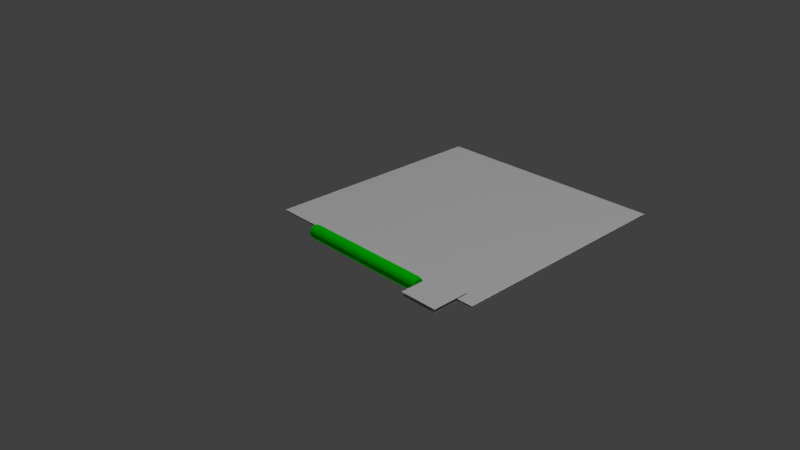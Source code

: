 # Source: flat.blend  (saved by Blender 2.79.0; exported with 4.5.12 LTS)
import bpy
from mathutils import Matrix  # noqa: F401  (used for matrix-valued properties, if any)

bpy.ops.wm.read_factory_settings(use_empty=True)
scene = bpy.context.scene
scene.name = 'Scene'

# ---- collections
col_collection_1 = bpy.data.collections.new('Collection 1'); scene.collection.children.link(col_collection_1)

# ---- materials (node trees are filled in below, after node groups)
mat_material_002 = bpy.data.materials.new('Material.002')
mat_material_002.alpha_threshold = 0.0
mat_material_002.use_transparent_shadow = False
mat_material_002.diffuse_color = (0.0, 0.64, 0.001702, 1.0)
mat_material_002.specular_color = (0.5, 0.5, 0.5)
mat_material_002.roughness = 0.5
mat_material_002.specular_intensity = 1.0
mat_material_001_none = bpy.data.materials.new('Material.001_NONE')
mat_material_001_none.alpha_threshold = 0.0
mat_material_001_none.use_transparent_shadow = False
mat_material_001_none.diffuse_color = (0.64, 0.64, 0.64, 1.0)
mat_material_001_none.specular_color = (0.5, 0.5, 0.5)
mat_material_001_none.roughness = 0.5
mat_material_001_none.specular_intensity = 1.0

# ---- material node trees

# ---- world
world_world = bpy.data.worlds.new('World'); scene.world = world_world
world_world.color = (0.05088, 0.05088, 0.05088)
world_world.use_sun_shadow = False
world_world.sun_shadow_jitter_overblur = 0.0
world_world.cycles.sampling_method = 'MANUAL'

# ---- cameras
cam_camera = bpy.data.cameras.new('Camera')
cam_camera.clip_end = 100.0
cam_camera.lens = 35.0
cam_camera.sensor_width = 32.0
cam_camera.sensor_height = 18.0
cam_camera.ortho_scale = 7.314
cam_camera.dof.focus_distance = 0.0
cam_camera.dof.aperture_fstop = 128.0

# ---- lights
light_hemi_001 = bpy.data.lights.new('Hemi.001', 'SUN')
light_hemi_001.transmission_factor = 0.0
light_hemi_001.angle = 0.1993
light_hemi_001.energy = 1.0
light_hemi_001.shadow_buffer_clip_start = 0.5
light_hemi_001.shadow_soft_size = 0.1
light_hemi_001.shadow_cascade_max_distance = 1000.0
light_hemi = bpy.data.lights.new('Hemi', 'SUN')
light_hemi.transmission_factor = 0.0
light_hemi.angle = 0.1993
light_hemi.energy = 1.0
light_hemi.shadow_buffer_clip_start = 0.5
light_hemi.shadow_soft_size = 0.1
light_hemi.shadow_cascade_max_distance = 1000.0
light_lamp = bpy.data.lights.new('Lamp', 'POINT')
light_lamp.transmission_factor = 0.0
light_lamp.cutoff_distance = 30.0
light_lamp.energy = 100.0
light_lamp.shadow_buffer_clip_start = 1.001
light_lamp.shadow_soft_size = 0.1
light_lamp.shadow_maximum_resolution = 0.006
light_lamp.use_absolute_resolution = True

# ---- meshes
me_cylinder_007 = bpy.data.meshes.new('Cylinder.007')
me_cylinder_007.from_pydata([(0.9253, 0.0351, 0.006189), (0.9342, 0.0351, 0.006189), (0.9342, 0.0351, 0.199), (0.9253, 0.0351, 0.199), (0.9342, 0.06596, 0.1812), (0.9253, 0.06596, 0.1812), (0.9342, 0.08887, 0.1539), (0.9253, 0.08887, 0.1539), (0.9342, 0.1011, 0.1204), (0.9253, 0.1011, 0.1204), (0.9342, 0.1011, 0.0848), (0.9253, 0.1011, 0.0848), (0.9342, 0.08887, 0.05131), (0.9253, 0.08887, 0.05131), (0.9342, 0.06596, 0.02401), (0.9253, 0.06596, 0.02401), (-0.9342, 0.06596, 0.02401), (-0.9253, 0.06596, 0.02401), (-0.9253, 0.0351, 0.006189), (-0.9342, 0.0351, 0.006189), (-0.06251, 0.06596, 0.02401), (-0.06251, 0.0351, 0.006189), (-0.05202, 0.06596, 0.02401), (-0.05202, 0.0351, 0.006189), (0.05202, 0.06596, 0.02401), (0.06251, 0.06596, 0.02401), (0.06251, 0.0351, 0.006189), (0.05202, 0.0351, 0.006189), (-0.9342, 0.08887, 0.05131), (-0.9253, 0.08887, 0.05131), (-0.06251, 0.08887, 0.05131), (-0.05202, 0.08887, 0.05131), (0.05202, 0.08887, 0.05131), (0.06251, 0.08887, 0.05131), (-0.9342, 0.1011, 0.0848), (-0.9253, 0.1011, 0.0848), (-0.06251, 0.1011, 0.0848), (-0.05202, 0.1011, 0.0848), (0.05202, 0.1011, 0.0848), (0.06251, 0.1011, 0.0848), (-0.9342, 0.1011, 0.1204), (-0.9253, 0.1011, 0.1204), (-0.06251, 0.1011, 0.1204), (-0.05202, 0.1011, 0.1204), (0.05202, 0.1011, 0.1204), (0.06251, 0.1011, 0.1204), (-0.9342, 0.08887, 0.1539), (-0.9253, 0.08887, 0.1539), (-0.06251, 0.08887, 0.1539), (-0.05202, 0.08887, 0.1539), (0.05202, 0.08887, 0.1539), (0.06251, 0.08887, 0.1539), (-0.9342, 0.06596, 0.1812), (-0.9253, 0.06596, 0.1812), (-0.06251, 0.06596, 0.1812), (-0.05202, 0.06596, 0.1812), (0.05202, 0.06596, 0.1812), (0.06251, 0.06596, 0.1812), (-0.9342, 0.0351, 0.199), (-0.9253, 0.0351, 0.199), (-0.06251, 0.0351, 0.199), (-0.05202, 0.0351, 0.199), (0.05202, 0.0351, 0.199), (0.06251, 0.0351, 0.199), (-0.9342, 0.0, 0.2052), (-0.9253, 0.0, 0.2052), (-0.06251, 0.0, 0.2052), (-0.05202, 0.0, 0.2052), (0.05202, 0.0, 0.2052), (0.06251, 0.0, 0.2052), (-0.9253, 0.0, 0.0), (-0.9342, 0.0, 0.0), (-0.06251, 0.0, 0.0), (-0.05202, 0.0, 0.0), (-0.9253, -0.0351, 0.006189), (-0.9342, -0.0351, 0.006189), (-0.9342, -0.0351, 0.199), (-0.9253, -0.0351, 0.199), (-0.9342, -0.06596, 0.1812), (-0.9253, -0.06596, 0.1812), (-0.9342, -0.08887, 0.1539), (-0.9253, -0.08887, 0.1539), (-0.9342, -0.1011, 0.1204), (-0.9253, -0.1011, 0.1204), (-0.9342, -0.1011, 0.0848), (-0.9253, -0.1011, 0.0848), (-0.9342, -0.08887, 0.05131), (-0.9253, -0.08887, 0.05131), (-0.9342, -0.06596, 0.02401), (-0.9253, -0.06596, 0.02401), (0.9342, -0.06596, 0.02401), (0.9253, -0.06596, 0.02401), (0.9253, -0.0351, 0.006189), (0.9342, -0.0351, 0.006189), (0.06251, -0.06596, 0.02401), (0.06251, -0.0351, 0.006189), (0.05202, -0.06596, 0.02401), (0.05202, -0.0351, 0.006189), (-0.05202, -0.06596, 0.02401), (-0.06251, -0.06596, 0.02401), (-0.06251, -0.0351, 0.006189), (-0.05202, -0.0351, 0.006189), (0.9342, -0.08887, 0.05131), (0.9253, -0.08887, 0.05131), (0.06251, -0.08887, 0.05131), (0.05202, -0.08887, 0.05131), (-0.05202, -0.08887, 0.05131), (-0.06251, -0.08887, 0.05131), (0.9342, -0.1011, 0.0848), (0.9253, -0.1011, 0.0848), (0.06251, -0.1011, 0.0848), (0.05202, -0.1011, 0.0848), (-0.05202, -0.1011, 0.0848), (-0.06251, -0.1011, 0.0848), (0.9342, -0.1011, 0.1204), (0.9253, -0.1011, 0.1204), (0.06251, -0.1011, 0.1204), (0.05202, -0.1011, 0.1204), (-0.05202, -0.1011, 0.1204), (-0.06251, -0.1011, 0.1204), (0.9342, -0.08887, 0.1539), (0.9253, -0.08887, 0.1539), (0.06251, -0.08887, 0.1539), (0.05202, -0.08887, 0.1539), (-0.05202, -0.08887, 0.1539), (-0.06251, -0.08887, 0.1539), (0.9342, -0.06596, 0.1812), (0.9253, -0.06596, 0.1812), (0.06251, -0.06596, 0.1812), (0.05202, -0.06596, 0.1812), (-0.05202, -0.06596, 0.1812), (-0.06251, -0.06596, 0.1812), (0.9342, -0.0351, 0.199), (0.9253, -0.0351, 0.199), (0.06251, -0.0351, 0.199), (0.05202, -0.0351, 0.199), (-0.05202, -0.0351, 0.199), (-0.06251, -0.0351, 0.199), (0.9342, -2.375e-07, 0.2052), (0.9253, -2.346e-07, 0.2052), (0.9253, -3.015e-07, 4.912e-14), (0.9342, -3.044e-07, 4.959e-14), (0.06251, -2.037e-08, 3.318e-15), (0.05202, -1.695e-08, 2.761e-15)], [], [(0, 1, 141, 140), (139, 138, 2, 3), (3, 2, 4, 5), (5, 4, 6, 7), (7, 6, 8, 9), (9, 8, 10, 11), (11, 10, 12, 13), (13, 12, 14, 15), (15, 14, 1, 0), (16, 17, 18, 19), (17, 20, 21, 18), (20, 22, 23, 21), (24, 25, 26, 27), (25, 15, 0, 26), (28, 29, 17, 16), (29, 30, 20, 17), (30, 31, 22, 20), (32, 33, 25, 24), (33, 13, 15, 25), (34, 35, 29, 28), (35, 36, 30, 29), (36, 37, 31, 30), (38, 39, 33, 32), (39, 11, 13, 33), (40, 41, 35, 34), (41, 42, 36, 35), (42, 43, 37, 36), (44, 45, 39, 38), (45, 9, 11, 39), (46, 47, 41, 40), (47, 48, 42, 41), (48, 49, 43, 42), (50, 51, 45, 44), (51, 7, 9, 45), (52, 53, 47, 46), (53, 54, 48, 47), (54, 55, 49, 48), (56, 57, 51, 50), (57, 5, 7, 51), (58, 59, 53, 52), (59, 60, 54, 53), (60, 61, 55, 54), (62, 63, 57, 56), (63, 3, 5, 57), (64, 65, 59, 58), (65, 66, 60, 59), (66, 67, 61, 60), (68, 69, 63, 62), (69, 139, 3, 63), (19, 18, 70, 71), (18, 21, 72, 70), (21, 23, 73, 72), (27, 26, 142, 143), (26, 0, 140, 142), (74, 75, 71, 70), (65, 64, 76, 77), (77, 76, 78, 79), (79, 78, 80, 81), (81, 80, 82, 83), (83, 82, 84, 85), (85, 84, 86, 87), (87, 86, 88, 89), (89, 88, 75, 74), (90, 91, 92, 93), (91, 94, 95, 92), (94, 96, 97, 95), (98, 99, 100, 101), (99, 89, 74, 100), (102, 103, 91, 90), (103, 104, 94, 91), (104, 105, 96, 94), (106, 107, 99, 98), (107, 87, 89, 99), (108, 109, 103, 102), (109, 110, 104, 103), (110, 111, 105, 104), (112, 113, 107, 106), (113, 85, 87, 107), (114, 115, 109, 108), (115, 116, 110, 109), (116, 117, 111, 110), (118, 119, 113, 112), (119, 83, 85, 113), (120, 121, 115, 114), (121, 122, 116, 115), (122, 123, 117, 116), (124, 125, 119, 118), (125, 81, 83, 119), (126, 127, 121, 120), (127, 128, 122, 121), (128, 129, 123, 122), (130, 131, 125, 124), (131, 79, 81, 125), (132, 133, 127, 126), (133, 134, 128, 127), (134, 135, 129, 128), (136, 137, 131, 130), (137, 77, 79, 131), (138, 139, 133, 132), (139, 69, 134, 133), (69, 68, 135, 134), (67, 66, 137, 136), (66, 65, 77, 137), (93, 92, 140, 141), (92, 95, 142, 140), (95, 97, 143, 142), (101, 100, 72, 73), (100, 74, 70, 72)])
me_cylinder_007.polygons.foreach_set('use_smooth', [True] * 108)
_k = set([(0, 1), (0, 26), (2, 3), (3, 63), (4, 5), (5, 57), (6, 7), (7, 51), (8, 9), (9, 45), (10, 11), (11, 39), (12, 13), (13, 33), (14, 15), (15, 25), (16, 17), (17, 20), (18, 19), (18, 21), (20, 22), (21, 23), (24, 25), (26, 27), (28, 29), (29, 30), (30, 31), (32, 33), (34, 35), (35, 36), (36, 37), (38, 39), (40, 41), (41, 42), (42, 43), (44, 45), (46, 47), (47, 48), (48, 49), (50, 51), (52, 53), (53, 54), (54, 55), (56, 57), (58, 59), (59, 60), (60, 61), (62, 63), (74, 75), (74, 100), (76, 77), (77, 137), (78, 79), (79, 131), (80, 81), (81, 125), (82, 83), (83, 119), (84, 85), (85, 113), (86, 87), (87, 107), (88, 89), (89, 99), (90, 91), (91, 94), (92, 93), (92, 95), (94, 96), (95, 97), (98, 99), (100, 101), (102, 103), (103, 104), (104, 105), (106, 107), (108, 109), (109, 110), (110, 111), (112, 113), (114, 115), (115, 116), (116, 117), (118, 119), (120, 121), (121, 122), (122, 123), (124, 125), (126, 127), (127, 128), (128, 129), (130, 131), (132, 133), (133, 134), (134, 135), (136, 137)])
me_cylinder_007.attributes.new('sharp_edge', 'BOOLEAN', 'EDGE').data.foreach_set('value', [ (min(e.vertices), max(e.vertices)) in _k for e in me_cylinder_007.edges])
_uv = me_cylinder_007.uv_layers.new(name='UVMap')
_uv.uv.foreach_set('vector', [0.9274, 0.05, 0.9274, 0.04954, 0.9336, 0.04954, 0.9336, 0.05, 0.8779, 0.05, 0.8779, 0.04954, 0.8841, 0.04954, 0.8841, 0.05, 0.8841, 0.05, 0.8841, 0.04954, 0.8903, 0.04954, 0.8903, 0.05, 0.8903, 0.05, 0.8903, 0.04954, 0.8965, 0.04954, 0.8965, 0.05, 0.8965, 0.05, 0.8965, 0.04954, 0.9027, 0.04954, 0.9027, 0.05, 0.9027, 0.05, 0.9027, 0.04954, 0.9089, 0.04954, 0.9089, 0.05, 0.9089, 0.05, 0.9089, 0.04954, 0.9151, 0.04954, 0.9151, 0.05, 0.9151, 0.05, 0.9151, 0.04954, 0.9212, 0.04954, 0.9212, 0.05, 0.9212, 0.05, 0.9212, 0.04954, 0.9274, 0.04954, 0.9274, 0.05, 0.9221, 0.05168, 0.9221, 0.05114, 0.9285, 0.05114, 0.9285, 0.05168, 0.892, 0.0768, 0.9287, 0.09308, 0.9231, 0.09916, 0.8949, 0.07274, 0.9224, 0.05072, 0.9224, 0.0501, 0.9287, 0.0501, 0.9287, 0.05072, 0.9202, 0.05134, 0.9202, 0.05081, 0.9262, 0.05081, 0.9262, 0.05134, 0.894, 0.09123, 0.9288, 0.07764, 0.9303, 0.08481, 0.8925, 0.08698, 0.9157, 0.05168, 0.9157, 0.05114, 0.9221, 0.05114, 0.9221, 0.05168, 0.8909, 0.08151, 0.9317, 0.08565, 0.9287, 0.09308, 0.892, 0.0768, 0.9161, 0.05072, 0.9161, 0.0501, 0.9224, 0.0501, 0.9224, 0.05072, 0.9142, 0.05134, 0.9142, 0.05081, 0.9202, 0.05081, 0.9202, 0.05134, 0.8971, 0.09472, 0.9247, 0.07132, 0.9288, 0.07764, 0.894, 0.09123, 0.9093, 0.05168, 0.9093, 0.05114, 0.9157, 0.05114, 0.9157, 0.05168, 0.8918, 0.08625, 0.9317, 0.07774, 0.9317, 0.08565, 0.8909, 0.08151, 0.9098, 0.05072, 0.9098, 0.0501, 0.9161, 0.0501, 0.9161, 0.05072, 0.9082, 0.05134, 0.9082, 0.05081, 0.9142, 0.05081, 0.9142, 0.05134, 0.9014, 0.097, 0.9183, 0.06662, 0.9247, 0.07132, 0.8971, 0.09472, 0.903, 0.05168, 0.903, 0.05114, 0.9093, 0.05114, 0.9093, 0.05168, 0.8945, 0.09042, 0.9287, 0.0703, 0.9317, 0.07774, 0.8918, 0.08625, 0.9035, 0.05072, 0.9035, 0.0501, 0.9098, 0.0501, 0.9098, 0.05072, 0.9021, 0.05134, 0.9021, 0.05081, 0.9082, 0.05081, 0.9082, 0.05134, 0.9064, 0.09779, 0.9106, 0.0641, 0.9183, 0.06662, 0.9014, 0.097, 0.8966, 0.05168, 0.8966, 0.05114, 0.903, 0.05114, 0.903, 0.05168, 0.8987, 0.09349, 0.9231, 0.0642, 0.9287, 0.0703, 0.8945, 0.09042, 0.8972, 0.05072, 0.8972, 0.0501, 0.9035, 0.0501, 0.9035, 0.05072, 0.8961, 0.05134, 0.8961, 0.05081, 0.9021, 0.05081, 0.9021, 0.05134, 0.9113, 0.09701, 0.9023, 0.06406, 0.9106, 0.0641, 0.9064, 0.09779, 0.8902, 0.05168, 0.8902, 0.05114, 0.8966, 0.05114, 0.8966, 0.05168, 0.9038, 0.09511, 0.9154, 0.06019, 0.9231, 0.0642, 0.8987, 0.09349, 0.8909, 0.05072, 0.8909, 0.0501, 0.8972, 0.0501, 0.8972, 0.05072, 0.8901, 0.05134, 0.8901, 0.05081, 0.8961, 0.05081, 0.8961, 0.05134, 0.9157, 0.09476, 0.8945, 0.06653, 0.9023, 0.06406, 0.9113, 0.09701, 0.8839, 0.05168, 0.8839, 0.05114, 0.8902, 0.05114, 0.8902, 0.05168, 0.9092, 0.09509, 0.9067, 0.05878, 0.9154, 0.06019, 0.9038, 0.09511, 0.8846, 0.05072, 0.8846, 0.0501, 0.8909, 0.0501, 0.8909, 0.05072, 0.8841, 0.05134, 0.8841, 0.05081, 0.8901, 0.05081, 0.8901, 0.05134, 0.9189, 0.09132, 0.8882, 0.07123, 0.8945, 0.06653, 0.9157, 0.09476, 0.8775, 0.05168, 0.8775, 0.05114, 0.8839, 0.05114, 0.8839, 0.05168, 0.9143, 0.09346, 0.898, 0.06015, 0.9067, 0.05878, 0.9092, 0.09509, 0.8783, 0.05072, 0.8783, 0.0501, 0.8846, 0.0501, 0.8846, 0.05072, 0.878, 0.05134, 0.878, 0.05081, 0.8841, 0.05081, 0.8841, 0.05134, 0.9207, 0.08711, 0.884, 0.07759, 0.8882, 0.07123, 0.9189, 0.09132, 0.9285, 0.05168, 0.9285, 0.05114, 0.9348, 0.05114, 0.9348, 0.05168, 0.8949, 0.07274, 0.9231, 0.09916, 0.9155, 0.1032, 0.8992, 0.06988, 0.9287, 0.05072, 0.9287, 0.0501, 0.935, 0.0501, 0.935, 0.05072, 0.9262, 0.05134, 0.9262, 0.05081, 0.9323, 0.05081, 0.9323, 0.05134, 0.8925, 0.08698, 0.9303, 0.08481, 0.929, 0.09196, 0.8928, 0.08255, 0.9274, 0.05, 0.9274, 0.04954, 0.9336, 0.04954, 0.9336, 0.05, 0.8779, 0.05, 0.8779, 0.04954, 0.8841, 0.04954, 0.8841, 0.05, 0.8841, 0.05, 0.8841, 0.04954, 0.8903, 0.04954, 0.8903, 0.05, 0.8903, 0.05, 0.8903, 0.04954, 0.8965, 0.04954, 0.8965, 0.05, 0.8965, 0.05, 0.8965, 0.04954, 0.9027, 0.04954, 0.9027, 0.05, 0.9027, 0.05, 0.9027, 0.04954, 0.9089, 0.04954, 0.9089, 0.05, 0.9089, 0.05, 0.9089, 0.04954, 0.9151, 0.04954, 0.9151, 0.05, 0.9151, 0.05, 0.9151, 0.04954, 0.9212, 0.04954, 0.9212, 0.05, 0.9212, 0.05, 0.9212, 0.04954, 0.9274, 0.04954, 0.9274, 0.05, 0.9221, 0.05168, 0.9221, 0.05114, 0.9285, 0.05114, 0.9285, 0.05168, 0.9186, 0.1029, 0.8975, 0.07486, 0.8944, 0.07834, 0.9249, 0.09827, 0.9224, 0.05072, 0.9224, 0.0501, 0.9287, 0.0501, 0.9287, 0.05072, 0.9202, 0.05134, 0.9202, 0.05081, 0.9262, 0.05081, 0.9262, 0.05134, 0.898, 0.1031, 0.9097, 0.06823, 0.9043, 0.06825, 0.9068, 0.1045, 0.9157, 0.05168, 0.9157, 0.05114, 0.9221, 0.05114, 0.9221, 0.05168, 0.9108, 0.1054, 0.9018, 0.07257, 0.8975, 0.07486, 0.9186, 0.1029, 0.9161, 0.05072, 0.9161, 0.0501, 0.9224, 0.0501, 0.9224, 0.05072, 0.9142, 0.05134, 0.9142, 0.05081, 0.9202, 0.05081, 0.9202, 0.05134, 0.8904, 0.09912, 0.9148, 0.06984, 0.9097, 0.06823, 0.898, 0.1031, 0.9093, 0.05168, 0.9093, 0.05114, 0.9157, 0.05114, 0.9157, 0.05168, 0.9026, 0.1054, 0.9067, 0.07175, 0.9018, 0.07257, 0.9108, 0.1054, 0.9098, 0.05072, 0.9098, 0.0501, 0.9161, 0.0501, 0.9161, 0.05072, 0.9082, 0.05134, 0.9082, 0.05081, 0.9142, 0.05081, 0.9142, 0.05134, 0.8847, 0.09302, 0.9189, 0.07292, 0.9148, 0.06984, 0.8904, 0.09912, 0.903, 0.05168, 0.903, 0.05114, 0.9093, 0.05114, 0.9093, 0.05168, 0.8948, 0.103, 0.9117, 0.07255, 0.9067, 0.07175, 0.9026, 0.1054, 0.9035, 0.05072, 0.9035, 0.0501, 0.9098, 0.0501, 0.9098, 0.05072, 0.9021, 0.05134, 0.9021, 0.05081, 0.9082, 0.05081, 0.9082, 0.05134, 0.8818, 0.08558, 0.9216, 0.07708, 0.9189, 0.07292, 0.8847, 0.09302, 0.8966, 0.05168, 0.8966, 0.05114, 0.903, 0.05114, 0.903, 0.05168, 0.8884, 0.09831, 0.916, 0.07488, 0.9117, 0.07255, 0.8948, 0.103, 0.8972, 0.05072, 0.8972, 0.0501, 0.9035, 0.0501, 0.9035, 0.05072, 0.8961, 0.05134, 0.8961, 0.05081, 0.9021, 0.05081, 0.9021, 0.05134, 0.8818, 0.07768, 0.9226, 0.08181, 0.9216, 0.07708, 0.8818, 0.08558, 0.8902, 0.05168, 0.8902, 0.05114, 0.8966, 0.05114, 0.8966, 0.05168, 0.8841, 0.09203, 0.919, 0.07841, 0.916, 0.07488, 0.8884, 0.09831, 0.8909, 0.05072, 0.8909, 0.0501, 0.8972, 0.0501, 0.8972, 0.05072, 0.8901, 0.05134, 0.8901, 0.05081, 0.8961, 0.05081, 0.8961, 0.05134, 0.8847, 0.07024, 0.9215, 0.08652, 0.9226, 0.08181, 0.8818, 0.07768, 0.8839, 0.05168, 0.8839, 0.05114, 0.8902, 0.05114, 0.8902, 0.05168, 0.8826, 0.08482, 0.9207, 0.08263, 0.919, 0.07841, 0.8841, 0.09203, 0.8846, 0.05072, 0.8846, 0.0501, 0.8909, 0.0501, 0.8909, 0.05072, 0.8841, 0.05134, 0.8841, 0.05081, 0.8901, 0.05081, 0.8901, 0.05134, 0.8904, 0.06415, 0.9186, 0.09058, 0.9215, 0.08652, 0.8847, 0.07024, 0.8775, 0.05168, 0.8775, 0.05114, 0.8839, 0.05114, 0.8839, 0.05168, 0.884, 0.07759, 0.9207, 0.08711, 0.9207, 0.08263, 0.8826, 0.08482, 0.8783, 0.05072, 0.8783, 0.0501, 0.8846, 0.0501, 0.8846, 0.05072, 0.878, 0.05134, 0.878, 0.05081, 0.8841, 0.05081, 0.8841, 0.05134, 0.898, 0.06015, 0.9143, 0.09346, 0.9186, 0.09058, 0.8904, 0.06415, 0.9285, 0.05168, 0.9285, 0.05114, 0.9348, 0.05114, 0.9348, 0.05168, 0.9249, 0.09827, 0.8944, 0.07834, 0.8928, 0.08255, 0.929, 0.09196, 0.9287, 0.05072, 0.9287, 0.0501, 0.935, 0.0501, 0.935, 0.05072, 0.9262, 0.05134, 0.9262, 0.05081, 0.9323, 0.05081, 0.9323, 0.05134, 0.9068, 0.1045, 0.9043, 0.06825, 0.8992, 0.06988, 0.9155, 0.1032])
me_cylinder_007.materials.append(mat_material_002)
me_cylinder_007.use_remesh_preserve_volume = False
me_cylinder_007.use_remesh_preserve_attributes = False
me_cylinder_007.use_mirror_vertex_groups = False
me_cylinder_007.update()
me_cylinder_007.normals_split_custom_set([tuple(v) for v in zip(*[iter([2.576e-08, 0.1737, -0.9848, 2.289e-08, 0.1737, -0.9848, -2.324e-08, -5.78e-08, -1.0, -1.883e-08, -2.986e-07, -1.0, 2.088e-07, -3.227e-07, 1.0, 4.406e-07, -5.78e-07, 1.0, 0.0, 0.1737, 0.9848, 7.572e-09, 0.1737, 0.9848, 0.0, 0.5, 0.866, 0.0, 0.5, 0.866, 0.0, 0.5, 0.866, 0.0, 0.5, 0.866, 0.0, 0.766, 0.6428, 0.0, 0.766, 0.6428, 0.0, 0.766, 0.6428, 0.0, 0.766, 0.6428, 0.0, 0.9397, 0.342, 0.0, 0.9397, 0.342, 0.0, 0.9397, 0.342, 0.0, 0.9397, 0.342, 0.0, 1.0, 0.0, 0.0, 1.0, 0.0, 0.0, 1.0, 0.0, 0.0, 1.0, 0.0, 0.0, 0.9397, -0.342, 0.0, 0.9397, -0.342, 0.0, 0.9397, -0.342, 0.0, 0.9397, -0.342, 0.0, 0.766, -0.6428, 0.0, 0.766, -0.6428, 0.0, 0.766, -0.6428, 0.0, 0.766, -0.6428, 0.0, 0.5, -0.866, 0.0, 0.5, -0.866, 0.0, 0.5, -0.866, 0.0, 0.5, -0.866, 0.0, 0.5, -0.866, 0.0, 0.5, -0.866, 0.0, 0.5, -0.866, 0.0, 0.5, -0.866, 0.0, 0.5, -0.866, 0.0, 0.5, -0.866, 0.0, 0.5, -0.866, 0.0, 0.5, -0.866, 0.0, 0.5, -0.866, 0.0, 0.5, -0.866, 0.0, 0.5, -0.866, 0.0, 0.5, -0.866, 0.0, 0.5, -0.866, 0.0, 0.5, -0.866, 0.0, 0.5, -0.866, 0.0, 0.5, -0.866, 0.0, 0.5, -0.866, 0.0, 0.5, -0.866, 0.0, 0.5, -0.866, 0.0, 0.5, -0.866, 0.0, 0.766, -0.6428, 0.0, 0.766, -0.6428, 0.0, 0.766, -0.6428, 0.0, 0.766, -0.6428, 0.0, 0.766, -0.6428, 0.0, 0.766, -0.6428, 0.0, 0.766, -0.6428, 0.0, 0.766, -0.6428, 0.0, 0.766, -0.6428, 0.0, 0.766, -0.6428, 0.0, 0.766, -0.6428, 0.0, 0.766, -0.6428, 0.0, 0.766, -0.6428, 0.0, 0.766, -0.6428, 0.0, 0.766, -0.6428, 0.0, 0.766, -0.6428, 0.0, 0.766, -0.6428, 0.0, 0.766, -0.6428, 0.0, 0.766, -0.6428, 0.0, 0.766, -0.6428, 0.0, 0.9397, -0.342, 0.0, 0.9397, -0.342, 0.0, 0.9397, -0.342, 0.0, 0.9397, -0.342, 0.0, 0.9397, -0.342, 0.0, 0.9397, -0.342, 0.0, 0.9397, -0.342, 0.0, 0.9397, -0.342, 0.0, 0.9397, -0.342, 0.0, 0.9397, -0.342, 0.0, 0.9397, -0.342, 0.0, 0.9397, -0.342, 0.0, 0.9397, -0.342, 0.0, 0.9397, -0.342, 0.0, 0.9397, -0.342, 0.0, 0.9397, -0.342, 0.0, 0.9397, -0.342, 0.0, 0.9397, -0.342, 0.0, 0.9397, -0.342, 0.0, 0.9397, -0.342, 0.0, 1.0, 0.0, 0.0, 1.0, 0.0, 0.0, 1.0, 0.0, 0.0, 1.0, 0.0, 0.0, 1.0, 0.0, 0.0, 1.0, 0.0, 0.0, 1.0, 0.0, 0.0, 1.0, 0.0, 0.0, 1.0, 0.0, 0.0, 1.0, 0.0, 0.0, 1.0, 0.0, 0.0, 1.0, 0.0, 0.0, 1.0, 0.0, 0.0, 1.0, 0.0, 0.0, 1.0, 0.0, 0.0, 1.0, 0.0, 0.0, 1.0, 0.0, 0.0, 1.0, 0.0, 0.0, 1.0, 0.0, 0.0, 1.0, 0.0, 0.0, 0.9397, 0.342, 0.0, 0.9397, 0.342, 0.0, 0.9397, 0.342, 0.0, 0.9397, 0.342, 0.0, 0.9397, 0.342, 0.0, 0.9397, 0.342, 0.0, 0.9397, 0.342, 0.0, 0.9397, 0.342, 0.0, 0.9397, 0.342, 0.0, 0.9397, 0.342, 0.0, 0.9397, 0.342, 0.0, 0.9397, 0.342, 0.0, 0.9397, 0.342, 0.0, 0.9397, 0.342, 0.0, 0.9397, 0.342, 0.0, 0.9397, 0.342, 0.0, 0.9397, 0.342, 0.0, 0.9397, 0.342, 0.0, 0.9397, 0.342, 0.0, 0.9397, 0.342, 0.0, 0.766, 0.6428, 0.0, 0.766, 0.6428, 0.0, 0.766, 0.6428, 0.0, 0.766, 0.6428, 0.0, 0.766, 0.6428, 0.0, 0.766, 0.6428, 0.0, 0.766, 0.6428, 0.0, 0.766, 0.6428, 0.0, 0.766, 0.6428, 0.0, 0.766, 0.6428, 0.0, 0.766, 0.6428, 0.0, 0.766, 0.6428, 0.0, 0.766, 0.6428, 0.0, 0.766, 0.6428, 0.0, 0.766, 0.6428, 0.0, 0.766, 0.6428, 0.0, 0.766, 0.6428, 0.0, 0.766, 0.6428, 0.0, 0.766, 0.6428, 0.0, 0.766, 0.6428, 0.0, 0.5, 0.866, 0.0, 0.5, 0.866, 0.0, 0.5, 0.866, 0.0, 0.5, 0.866, 0.0, 0.5, 0.866, 0.0, 0.5, 0.866, 0.0, 0.5, 0.866, 0.0, 0.5, 0.866, 0.0, 0.5, 0.866, 0.0, 0.5, 0.866, 0.0, 0.5, 0.866, 0.0, 0.5, 0.866, 0.0, 0.5, 0.866, 0.0, 0.5, 0.866, 0.0, 0.5, 0.866, 0.0, 0.5, 0.866, 0.0, 0.5, 0.866, 0.0, 0.5, 0.866, 0.0, 0.5, 0.866, 0.0, 0.5, 0.866, 4.406e-07, -8.958e-07, 1.0, 2.127e-07, -6.213e-07, 1.0, 0.0, 0.1737, 0.9848, 0.0, 0.1737, 0.9848, 2.127e-07, -6.213e-07, 1.0, -7.615e-09, -1.493e-07, 1.0, 0.0, 0.1737, 0.9848, 0.0, 0.1737, 0.9848, -7.615e-09, -1.493e-07, 1.0, 0.0, 6.743e-08, 1.0, 0.0, 0.1737, 0.9848, 0.0, 0.1737, 0.9848, 0.0, 2.89e-08, 1.0, -1.146e-08, -1.445e-08, 1.0, 7.572e-09, 0.1737, 0.9848, 0.0, 0.1737, 0.9848, -1.146e-08, -1.445e-08, 1.0, 2.088e-07, -3.227e-07, 1.0, 7.572e-09, 0.1737, 0.9848, 7.572e-09, 0.1737, 0.9848, 0.0, 0.1737, -0.9848, 0.0, 0.1737, -0.9848, -1.308e-08, -2.986e-07, -1.0, -1.162e-08, -1.927e-08, -1.0, 0.0, 0.1737, -0.9848, 0.0, 0.1737, -0.9848, -7.268e-09, -3.853e-07, -1.0, -1.308e-08, -2.986e-07, -1.0, 0.0, 0.1737, -0.9848, 0.0, 0.1737, -0.9848, 0.0, -1.638e-07, -1.0, -7.268e-09, -3.853e-07, -1.0, -2.779e-20, 0.1737, -0.9848, 1.432e-08, 0.1737, -0.9848, -7.208e-09, -3.998e-07, -1.0, 6.266e-27, -2.119e-07, -1.0, 1.432e-08, 0.1737, -0.9848, 2.576e-08, 0.1737, -0.9848, -1.883e-08, -2.986e-07, -1.0, -7.208e-09, -3.998e-07, -1.0, -2.576e-08, -0.1737, -0.9848, -2.289e-08, -0.1737, -0.9848, -1.162e-08, -1.927e-08, -1.0, -1.308e-08, -2.986e-07, -1.0, 2.127e-07, -6.213e-07, 1.0, 4.406e-07, -8.958e-07, 1.0, 8.678e-07, -0.1737, 0.9848, 4.189e-07, -0.1737, 0.9848, -8.872e-07, -0.5, 0.866, -1.612e-06, -0.5, 0.866, -1.612e-06, -0.5, 0.866, -8.872e-07, -0.5, 0.866, -5.175e-07, -0.766, 0.6428, -7.87e-07, -0.766, 0.6428, -7.87e-07, -0.766, 0.6428, -5.175e-07, -0.766, 0.6428, -5.689e-07, -0.9397, 0.342, -8.395e-07, -0.9397, 0.342, -8.395e-07, -0.9397, 0.342, -5.689e-07, -0.9397, 0.342, -5.774e-07, -1.0, 1.212e-07, -8.354e-07, -1.0, 0.0, -8.354e-07, -1.0, 0.0, -5.774e-07, -1.0, 1.212e-07, -5.563e-07, -0.9397, -0.342, -8.117e-07, -0.9397, -0.342, -8.117e-07, -0.9397, -0.342, -5.563e-07, -0.9397, -0.342, -4.819e-07, -0.766, -0.6428, -7.191e-07, -0.766, -0.6428, -7.191e-07, -0.766, -0.6428, -4.819e-07, -0.766, -0.6428, -2.277e-07, -0.5, -0.866, -2.937e-07, -0.5, -0.866, -2.937e-07, -0.5, -0.866, -2.277e-07, -0.5, -0.866, -2.937e-07, -0.5, -0.866, -2.277e-07, -0.5, -0.866, -2.277e-07, -0.5, -0.866, -2.937e-07, -0.5, -0.866, -2.277e-07, -0.5, -0.866, -1.587e-07, -0.5, -0.866, -1.587e-07, -0.5, -0.866, -2.277e-07, -0.5, -0.866, -1.587e-07, -0.5, -0.866, -1.557e-07, -0.5, -0.866, -1.557e-07, -0.5, -0.866, -1.587e-07, -0.5, -0.866, -1.557e-07, -0.5, -0.866, -1.587e-07, -0.5, -0.866, -1.587e-07, -0.5, -0.866, -1.557e-07, -0.5, -0.866, -1.587e-07, -0.5, -0.866, -2.277e-07, -0.5, -0.866, -2.277e-07, -0.5, -0.866, -1.587e-07, -0.5, -0.866, -7.191e-07, -0.766, -0.6428, -4.819e-07, -0.766, -0.6428, -4.819e-07, -0.766, -0.6428, -7.191e-07, -0.766, -0.6428, -4.819e-07, -0.766, -0.6428, -4.28e-07, -0.766, -0.6428, -4.28e-07, -0.766, -0.6428, -4.819e-07, -0.766, -0.6428, -4.28e-07, -0.766, -0.6428, -6.113e-07, -0.766, -0.6428, -6.113e-07, -0.766, -0.6428, -4.28e-07, -0.766, -0.6428, -6.113e-07, -0.766, -0.6428, -4.28e-07, -0.766, -0.6428, -4.28e-07, -0.766, -0.6428, -6.113e-07, -0.766, -0.6428, -4.28e-07, -0.766, -0.6428, -4.819e-07, -0.766, -0.6428, -4.819e-07, -0.766, -0.6428, -4.28e-07, -0.766, -0.6428, -8.117e-07, -0.9397, -0.342, -5.563e-07, -0.9397, -0.342, -5.563e-07, -0.9397, -0.342, -8.117e-07, -0.9397, -0.342, -5.563e-07, -0.9397, -0.342, -4.955e-07, -0.9397, -0.342, -4.955e-07, -0.9397, -0.342, -5.563e-07, -0.9397, -0.342, -4.955e-07, -0.9397, -0.342, -6.9e-07, -0.9397, -0.342, -6.9e-07, -0.9397, -0.342, -4.955e-07, -0.9397, -0.342, -6.9e-07, -0.9397, -0.342, -4.955e-07, -0.9397, -0.342, -4.955e-07, -0.9397, -0.342, -6.9e-07, -0.9397, -0.342, -4.955e-07, -0.9397, -0.342, -5.563e-07, -0.9397, -0.342, -5.563e-07, -0.9397, -0.342, -4.955e-07, -0.9397, -0.342, -8.354e-07, -1.0, 3.663e-07, -5.774e-07, -1.0, 1.831e-07, -5.774e-07, -1.0, 1.831e-07, -8.354e-07, -1.0, 3.663e-07, -5.774e-07, -1.0, 1.831e-07, -5.148e-07, -1.0, 1.557e-07, -5.148e-07, -1.0, 1.557e-07, -5.774e-07, -1.0, 1.831e-07, -5.148e-07, -1.0, 1.557e-07, -7.101e-07, -1.0, 3.113e-07, -7.101e-07, -1.0, 3.113e-07, -5.148e-07, -1.0, 1.557e-07, -7.101e-07, -1.0, 0.0, -5.148e-07, -1.0, 1.212e-07, -5.148e-07, -1.0, 1.212e-07, -7.101e-07, -1.0, 0.0, -5.148e-07, -1.0, 1.212e-07, -5.774e-07, -1.0, 1.212e-07, -5.774e-07, -1.0, 1.212e-07, -5.148e-07, -1.0, 1.212e-07, -8.395e-07, -0.9397, 0.342, -5.689e-07, -0.9397, 0.342, -5.689e-07, -0.9397, 0.342, -8.395e-07, -0.9397, 0.342, -5.689e-07, -0.9397, 0.342, -5.06e-07, -0.9397, 0.342, -5.06e-07, -0.9397, 0.342, -5.689e-07, -0.9397, 0.342, -5.06e-07, -0.9397, 0.342, -7.136e-07, -0.9397, 0.342, -7.136e-07, -0.9397, 0.342, -5.06e-07, -0.9397, 0.342, -7.136e-07, -0.9397, 0.342, -5.06e-07, -0.9397, 0.342, -5.06e-07, -0.9397, 0.342, -7.136e-07, -0.9397, 0.342, -5.06e-07, -0.9397, 0.342, -5.689e-07, -0.9397, 0.342, -5.689e-07, -0.9397, 0.342, -5.06e-07, -0.9397, 0.342, -7.87e-07, -0.766, 0.6428, -5.175e-07, -0.766, 0.6428, -5.175e-07, -0.766, 0.6428, -7.87e-07, -0.766, 0.6428, -5.175e-07, -0.766, 0.6428, -4.585e-07, -0.766, 0.6428, -4.585e-07, -0.766, 0.6428, -5.175e-07, -0.766, 0.6428, -4.585e-07, -0.766, 0.6428, -6.69e-07, -0.766, 0.6428, -6.69e-07, -0.766, 0.6428, -4.585e-07, -0.766, 0.6428, -6.69e-07, -0.766, 0.6428, -4.585e-07, -0.766, 0.6428, -4.585e-07, -0.766, 0.6428, -6.69e-07, -0.766, 0.6428, -4.585e-07, -0.766, 0.6428, -5.175e-07, -0.766, 0.6428, -5.175e-07, -0.766, 0.6428, -4.585e-07, -0.766, 0.6428, -1.471e-07, -0.5, 0.866, -1.547e-07, -0.5, 0.866, -1.547e-07, -0.5, 0.866, -1.471e-07, -0.5, 0.866, -1.547e-07, -0.5, 0.866, -1.436e-07, -0.5, 0.866, -1.436e-07, -0.5, 0.866, -1.547e-07, -0.5, 0.866, -1.436e-07, -0.5, 0.866, -1.25e-07, -0.5, 0.866, -1.25e-07, -0.5, 0.866, -1.436e-07, -0.5, 0.866, -1.25e-07, -0.5, 0.866, -1.436e-07, -0.5, 0.866, -1.436e-07, -0.5, 0.866, -1.25e-07, -0.5, 0.866, -1.436e-07, -0.5, 0.866, -8.872e-07, -0.5, 0.866, -8.872e-07, -0.5, 0.866, -1.436e-07, -0.5, 0.866, 4.406e-07, -5.78e-07, 1.0, 2.088e-07, -3.227e-07, 1.0, 4.038e-07, -0.1737, 0.9848, 8.678e-07, -0.1737, 0.9848, 2.088e-07, -3.227e-07, 1.0, -1.146e-08, -1.445e-08, 1.0, -3.014e-08, -0.1737, 0.9848, 4.038e-07, -0.1737, 0.9848, -1.146e-08, -1.445e-08, 1.0, 0.0, 2.89e-08, 1.0, 0.0, -0.1737, 0.9848, -3.014e-08, -0.1737, 0.9848, 0.0, 6.743e-08, 1.0, -7.615e-09, -1.493e-07, 1.0, -1.5e-08, -0.1737, 0.9848, 0.0, -0.1737, 0.9848, -7.615e-09, -1.493e-07, 1.0, 2.127e-07, -6.213e-07, 1.0, 4.189e-07, -0.1737, 0.9848, -1.5e-08, -0.1737, 0.9848, -6.867e-08, -0.1737, -0.9848, -6.285e-08, -0.1737, -0.9848, -1.883e-08, -2.986e-07, -1.0, -2.324e-08, -5.78e-08, -1.0, -6.285e-08, -0.1737, -0.9848, -2.851e-08, -0.1737, -0.9848, -7.208e-09, -3.998e-07, -1.0, -1.883e-08, -2.986e-07, -1.0, -2.851e-08, -0.1737, -0.9848, 2.779e-20, -0.1737, -0.9848, 6.266e-27, -2.119e-07, -1.0, -7.208e-09, -3.998e-07, -1.0, 0.0, -0.1737, -0.9848, -1.432e-08, -0.1737, -0.9848, -7.268e-09, -3.853e-07, -1.0, 0.0, -1.638e-07, -1.0, -1.432e-08, -0.1737, -0.9848, -2.576e-08, -0.1737, -0.9848, -1.308e-08, -2.986e-07, -1.0, -7.268e-09, -3.853e-07, -1.0])] * 3)])
me_0front_plane_005 = bpy.data.meshes.new('0FRONT_Plane.005')
me_0front_plane_005.from_pydata([(-1.788, 0.01, 0.0), (1.788, 0.01, 0.0), (1.788, 0.01, -3.575), (-1.788, 0.01, -3.575)], [], [(0, 1, 2, 3)])
me_0front_plane_005.polygons.foreach_set('use_smooth', [True] * 1)
_uv = me_0front_plane_005.uv_layers.new(name='UVMap')
_uv.uv.foreach_set('vector', [0.0, 0.1128, 1.0, 0.1128, 1.0, 0.9983, 0.0, 0.9983])
me_0front_plane_005.materials.append(mat_material_001_none)
me_0front_plane_005.use_remesh_preserve_volume = False
me_0front_plane_005.use_remesh_preserve_attributes = False
me_0front_plane_005.use_mirror_vertex_groups = False
me_0front_plane_005.update()
me_0front_plane_005.normals_split_custom_set([tuple(v) for v in zip(*[iter([0.0, 1.0, 5.596e-07, 0.0, 1.0, 5.596e-07, 0.0, 1.0, 5.596e-07, 0.0, 1.0, 5.596e-07])] * 3)])
me_0base_icon_cylinder_006 = bpy.data.meshes.new('0BASE_ICON_Cylinder.006')
me_0base_icon_cylinder_006.from_pydata([(1.002, 0.0252, -0.1738), (1.002, 0.0252, 0.3792), (1.555, 0.0252, 0.3792), (1.555, 0.0252, -0.1738)], [], [(0, 1, 2, 3)])
me_0base_icon_cylinder_006.polygons.foreach_set('use_smooth', [True] * 1)
_uv = me_0base_icon_cylinder_006.uv_layers.new(name='UVMap')
_uv.uv.foreach_set('vector', [0.001953, 0.1094, 0.001953, 0.001736, 0.123, 0.001736, 0.123, 0.1094])
me_0base_icon_cylinder_006.materials.append(mat_material_001_none)
me_0base_icon_cylinder_006.use_remesh_preserve_volume = False
me_0base_icon_cylinder_006.use_remesh_preserve_attributes = False
me_0base_icon_cylinder_006.use_mirror_vertex_groups = False
me_0base_icon_cylinder_006.update()
me_0base_icon_cylinder_006.normals_split_custom_set([tuple(v) for v in zip(*[iter([0.0, 1.0, -5.851e-10, 0.0, 1.0, -5.851e-10, 0.0, 1.0, -5.851e-10, 0.0, 1.0, -5.851e-10])] * 3)])
me_0front_plane_006 = bpy.data.meshes.new('0FRONT_Plane.006')
me_0front_plane_006.from_pydata([(-1.788, 0.01, 0.0), (1.788, 0.01, 0.0), (1.788, 0.01, -3.575), (-1.788, 0.01, -3.575)], [], [(0, 1, 2, 3)])
me_0front_plane_006.polygons.foreach_set('use_smooth', [True] * 1)
_uv = me_0front_plane_006.uv_layers.new(name='UVMap')
_uv.uv.foreach_set('vector', [0.0, 0.1128, 1.0, 0.1128, 1.0, 0.9983, 0.0, 0.9983])
me_0front_plane_006.materials.append(mat_material_001_none)
me_0front_plane_006.use_remesh_preserve_volume = False
me_0front_plane_006.use_remesh_preserve_attributes = False
me_0front_plane_006.use_mirror_vertex_groups = False
me_0front_plane_006.update()
me_0front_plane_006.normals_split_custom_set([tuple(v) for v in zip(*[iter([0.0, 1.0, 5.596e-07, 0.0, 1.0, 5.596e-07, 0.0, 1.0, 5.596e-07, 0.0, 1.0, 5.596e-07])] * 3)])
me_cylinder_009 = bpy.data.meshes.new('Cylinder.009')
me_cylinder_009.from_pydata([(1.002, 0.02726, 0.02773), (1.002, 0.02726, 0.1775), (1.002, 0.0, 0.1823), (1.002, 0.0, 0.02292), (-0.9342, 0.0, 0.2052), (-0.9342, 0.0351, 0.199), (-0.9821, 0.0328, 0.1927), (-0.9821, 0.0, 0.1985), (-1.002, 0.02726, 0.1775), (-1.002, 0.0, 0.1823), (0.9342, 0.0351, 0.199), (0.9342, 0.0, 0.2052), (0.9821, 0.0, 0.1985), (0.9821, 0.0328, 0.1927), (-0.9342, 0.06596, 0.1812), (-0.9821, 0.06165, 0.1761), (-1.002, 0.05123, 0.1637), (0.9342, 0.06596, 0.1812), (0.9821, 0.06165, 0.1761), (1.002, 0.05123, 0.1637), (-0.9342, 0.08887, 0.1539), (-0.9821, 0.08305, 0.1506), (-1.002, 0.06902, 0.1425), (0.9342, 0.08887, 0.1539), (0.9821, 0.08305, 0.1506), (1.002, 0.06902, 0.1425), (-0.9342, 0.1011, 0.1204), (-0.9821, 0.09445, 0.1193), (-1.002, 0.07848, 0.1165), (0.9342, 0.1011, 0.1204), (0.9821, 0.09445, 0.1193), (1.002, 0.07848, 0.1165), (-0.9342, 0.1011, 0.0848), (-0.9821, 0.09445, 0.08596), (-1.002, 0.07848, 0.08878), (0.9342, 0.1011, 0.0848), (0.9821, 0.09445, 0.08596), (1.002, 0.07848, 0.08878), (-0.9342, 0.08887, 0.05131), (-0.9821, 0.08305, 0.05467), (-1.002, 0.06902, 0.06277), (0.9342, 0.08887, 0.05131), (0.9821, 0.08305, 0.05467), (1.002, 0.06902, 0.06277), (-0.9342, 0.06596, 0.02401), (-0.9821, 0.06165, 0.02915), (-1.002, 0.05123, 0.04157), (0.9342, 0.06596, 0.02401), (0.9821, 0.06165, 0.02915), (1.002, 0.05123, 0.04157), (-0.9342, 0.0351, 0.006189), (-0.9821, 0.0328, 0.0125), (-1.002, 0.02726, 0.02773), (0.9342, 0.0351, 0.006189), (0.9821, 0.0328, 0.0125), (-0.9342, 0.0, 0.0), (-0.9821, 0.0, 0.006714), (-1.002, 0.0, 0.02292), (0.9342, 0.0, 0.0), (0.9821, 0.0, 0.006714), (-0.05202, 0.06596, 0.02401), (0.05202, 0.06596, 0.02401), (0.05202, 0.0351, 0.006189), (-0.05202, 0.0351, 0.006189), (-0.05202, 0.08887, 0.05131), (0.05202, 0.08887, 0.05131), (-0.05202, 0.1011, 0.0848), (0.05202, 0.1011, 0.0848), (-0.05202, 0.1011, 0.1204), (0.05202, 0.1011, 0.1204), (-0.05202, 0.08887, 0.1539), (0.05202, 0.08887, 0.1539), (-0.05202, 0.06596, 0.1812), (0.05202, 0.06596, 0.1812), (-0.05202, 0.0351, 0.199), (0.05202, 0.0351, 0.199), (-0.05202, 0.0, 0.2052), (0.05202, 0.0, 0.2052), (0.05202, 0.0, 0.0), (-0.05202, 0.0, 0.0), (-0.06251, 0.0, 0.0), (-0.06251, 0.0, 0.2052), (0.06251, 0.0, 0.2052), (1.002, -0.02726, 0.0274), (1.002, -0.02726, 0.1772), (1.002, -2.673e-07, 0.182), (1.002, -3.192e-07, 0.02259), (-0.9337, 3.711e-07, 0.2049), (-0.9337, -0.0351, 0.1987), (-0.9816, -0.0328, 0.1924), (-0.9816, 3.845e-07, 0.1982), (-1.001, -0.02726, 0.1772), (-1.001, 3.857e-07, 0.182), (0.9347, -0.0351, 0.1987), (0.9347, -2.378e-07, 0.2049), (0.9826, -2.556e-07, 0.1982), (0.9826, -0.0328, 0.1924), (-0.9337, -0.06596, 0.1809), (-0.9816, -0.06164, 0.1758), (-1.001, -0.05123, 0.1633), (0.9347, -0.06596, 0.1809), (0.9826, -0.06165, 0.1758), (1.002, -0.05123, 0.1633), (-0.9337, -0.08887, 0.1536), (-0.9816, -0.08305, 0.1502), (-1.001, -0.06902, 0.1421), (0.9347, -0.08887, 0.1536), (0.9826, -0.08305, 0.1502), (1.002, -0.06902, 0.1421), (-0.9337, -0.1011, 0.1201), (-0.9816, -0.09445, 0.1189), (-1.001, -0.07848, 0.1161), (0.9347, -0.1011, 0.1201), (0.9826, -0.09445, 0.1189), (1.002, -0.07848, 0.1161), (-0.9337, -0.1011, 0.08447), (-0.9816, -0.09445, 0.08563), (-1.001, -0.07848, 0.08845), (0.9347, -0.1011, 0.08447), (0.9826, -0.09445, 0.08563), (1.002, -0.07848, 0.08845), (-0.9337, -0.08887, 0.05098), (-0.9816, -0.08305, 0.05433), (-1.001, -0.06902, 0.06244), (0.9347, -0.08887, 0.05098), (0.9826, -0.08305, 0.05433), (1.002, -0.06902, 0.06244), (-0.9337, -0.06596, 0.02368), (-0.9816, -0.06164, 0.02882), (-1.001, -0.05123, 0.04124), (0.9347, -0.06596, 0.02368), (0.9826, -0.06165, 0.02882), (1.002, -0.05123, 0.04124), (-0.9337, -0.0351, 0.005857), (-0.9816, -0.0328, 0.01217), (-1.001, -0.02726, 0.0274), (0.9347, -0.0351, 0.005857), (0.9826, -0.0328, 0.01217), (-0.9337, 3.042e-07, -0.0003323), (-0.9816, 3.22e-07, 0.006382), (-1.001, 3.337e-07, 0.02259), (0.9347, -3.046e-07, -0.0003323), (0.9826, -3.181e-07, 0.006382), (-0.05151, -0.06596, 0.02368), (0.05252, -0.06596, 0.02368), (0.05252, -0.0351, 0.005857), (-0.05151, -0.0351, 0.005857), (-0.05151, -0.08887, 0.05098), (0.05252, -0.08887, 0.05098), (-0.05151, -0.1011, 0.08447), (0.05252, -0.1011, 0.08447), (-0.05151, -0.1011, 0.1201), (0.05252, -0.1011, 0.1201), (-0.05151, -0.08887, 0.1536), (0.05252, -0.08887, 0.1536), (-0.05151, -0.06596, 0.1809), (0.05252, -0.06596, 0.1809), (-0.05151, -0.0351, 0.1987), (0.05252, -0.0351, 0.1987), (-0.05151, 8.361e-08, 0.2049), (0.05252, 4.971e-08, 0.2049), (0.05252, -1.717e-08, -0.0003323), (-0.05151, 1.673e-08, -0.0003323), (0.06251, -2.037e-08, 3.318e-15)], [(81, 82), (80, 163)], [(0, 1, 2, 3), (4, 5, 6, 7), (7, 6, 8, 9), (10, 11, 12, 13), (13, 12, 2, 1), (5, 14, 15, 6), (6, 15, 16, 8), (17, 10, 13, 18), (18, 13, 1, 19), (14, 20, 21, 15), (15, 21, 22, 16), (23, 17, 18, 24), (24, 18, 19, 25), (20, 26, 27, 21), (21, 27, 28, 22), (29, 23, 24, 30), (30, 24, 25, 31), (26, 32, 33, 27), (27, 33, 34, 28), (35, 29, 30, 36), (36, 30, 31, 37), (32, 38, 39, 33), (33, 39, 40, 34), (41, 35, 36, 42), (42, 36, 37, 43), (38, 44, 45, 39), (39, 45, 46, 40), (47, 41, 42, 48), (48, 42, 43, 49), (44, 50, 51, 45), (45, 51, 52, 46), (53, 47, 48, 54), (54, 48, 49, 0), (50, 55, 56, 51), (51, 56, 57, 52), (58, 53, 54, 59), (59, 54, 0, 3), (60, 61, 62, 63), (64, 65, 61, 60), (66, 67, 65, 64), (68, 69, 67, 66), (70, 71, 69, 68), (72, 73, 71, 70), (74, 75, 73, 72), (76, 77, 75, 74), (63, 62, 78, 79), (8, 52, 57, 9), (16, 46, 52, 8), (22, 40, 46, 16), (28, 34, 40, 22), (49, 19, 1, 0), (43, 25, 19, 49), (43, 37, 31, 25), (83, 86, 85, 84), (87, 90, 89, 88), (90, 92, 91, 89), (93, 96, 95, 94), (96, 84, 85, 95), (88, 89, 98, 97), (89, 91, 99, 98), (100, 101, 96, 93), (101, 102, 84, 96), (97, 98, 104, 103), (98, 99, 105, 104), (106, 107, 101, 100), (107, 108, 102, 101), (103, 104, 110, 109), (104, 105, 111, 110), (112, 113, 107, 106), (113, 114, 108, 107), (109, 110, 116, 115), (110, 111, 117, 116), (118, 119, 113, 112), (119, 120, 114, 113), (115, 116, 122, 121), (116, 117, 123, 122), (124, 125, 119, 118), (125, 126, 120, 119), (121, 122, 128, 127), (122, 123, 129, 128), (130, 131, 125, 124), (131, 132, 126, 125), (127, 128, 134, 133), (128, 129, 135, 134), (136, 137, 131, 130), (137, 83, 132, 131), (133, 134, 139, 138), (134, 135, 140, 139), (141, 142, 137, 136), (142, 86, 83, 137), (143, 146, 145, 144), (147, 143, 144, 148), (149, 147, 148, 150), (151, 149, 150, 152), (153, 151, 152, 154), (155, 153, 154, 156), (157, 155, 156, 158), (159, 157, 158, 160), (146, 162, 161, 145), (91, 92, 140, 135), (99, 91, 135, 129), (105, 99, 129, 123), (111, 105, 123, 117), (132, 83, 84, 102), (126, 132, 102, 108), (126, 108, 114, 120)])
me_cylinder_009.polygons.foreach_set('use_smooth', [True] * 106)
_k = set([(0, 3), (0, 49), (0, 54), (1, 2), (1, 13), (1, 19), (2, 3), (2, 12), (3, 59), (4, 7), (5, 6), (6, 7), (6, 8), (6, 15), (7, 9), (8, 9), (8, 16), (9, 57), (10, 13), (11, 12), (12, 13), (13, 18), (14, 15), (15, 16), (15, 21), (16, 22), (17, 18), (18, 19), (18, 24), (19, 25), (20, 21), (21, 22), (21, 27), (22, 28), (23, 24), (24, 25), (24, 30), (25, 31), (26, 27), (27, 28), (27, 33), (28, 34), (29, 30), (30, 31), (30, 36), (31, 37), (32, 33), (33, 34), (33, 39), (34, 40), (35, 36), (36, 37), (36, 42), (37, 43), (38, 39), (39, 40), (39, 45), (40, 46), (41, 42), (42, 43), (42, 48), (43, 49), (44, 45), (45, 46), (45, 51), (46, 52), (47, 48), (48, 49), (48, 54), (50, 51), (51, 52), (51, 56), (52, 57), (53, 54), (54, 59), (55, 56), (56, 57), (58, 59), (60, 61), (62, 63), (64, 65), (66, 67), (68, 69), (70, 71), (72, 73), (74, 75), (83, 86), (83, 132), (83, 137), (84, 85), (84, 96), (84, 102), (85, 86), (85, 95), (86, 142), (87, 90), (88, 89), (89, 90), (89, 91), (89, 98), (90, 92), (91, 92), (91, 99), (92, 140), (93, 96), (94, 95), (95, 96), (96, 101), (97, 98), (98, 99), (98, 104), (99, 105), (100, 101), (101, 102), (101, 107), (102, 108), (103, 104), (104, 105), (104, 110), (105, 111), (106, 107), (107, 108), (107, 113), (108, 114), (109, 110), (110, 111), (110, 116), (111, 117), (112, 113), (113, 114), (113, 119), (114, 120), (115, 116), (116, 117), (116, 122), (117, 123), (118, 119), (119, 120), (119, 125), (120, 126), (121, 122), (122, 123), (122, 128), (123, 129), (124, 125), (125, 126), (125, 131), (126, 132), (127, 128), (128, 129), (128, 134), (129, 135), (130, 131), (131, 132), (131, 137), (133, 134), (134, 135), (134, 139), (135, 140), (136, 137), (137, 142), (138, 139), (139, 140), (141, 142), (143, 144), (145, 146), (147, 148), (149, 150), (151, 152), (153, 154), (155, 156), (157, 158)])
me_cylinder_009.attributes.new('sharp_edge', 'BOOLEAN', 'EDGE').data.foreach_set('value', [ (min(e.vertices), max(e.vertices)) in _k for e in me_cylinder_009.edges])
_uv = me_cylinder_009.uv_layers.new(name='UVMap')
_uv.uv.foreach_set('vector', [0.9864, 0.0131, 0.9519, 0.01282, 0.9528, 0.006787, 0.9861, 0.007365, 0.9457, 0.1073, 0.943, 0.09688, 0.948, 0.09703, 0.9491, 0.1042, 0.9491, 0.1042, 0.948, 0.09703, 0.9519, 0.09742, 0.9523, 0.1028, 0.942, 0.01336, 0.9451, 0.001114, 0.9496, 0.005288, 0.9474, 0.01306, 0.9474, 0.01306, 0.9496, 0.005288, 0.9528, 0.006787, 0.9519, 0.01282, 0.943, 0.09688, 0.9469, 0.08698, 0.9509, 0.08958, 0.948, 0.09703, 0.948, 0.09703, 0.9509, 0.08958, 0.9544, 0.09194, 0.9519, 0.09742, 0.9461, 0.02412, 0.942, 0.01336, 0.9474, 0.01306, 0.9503, 0.02124, 0.9503, 0.02124, 0.9474, 0.01306, 0.9519, 0.01282, 0.9541, 0.01877, 0.9469, 0.08698, 0.9544, 0.0802, 0.9569, 0.08411, 0.9509, 0.08958, 0.9509, 0.08958, 0.9569, 0.08411, 0.9591, 0.08774, 0.9544, 0.09194, 0.954, 0.03136, 0.9461, 0.02412, 0.9503, 0.02124, 0.9566, 0.02714, 0.9566, 0.02714, 0.9503, 0.02124, 0.9541, 0.01877, 0.9589, 0.02331, 0.9544, 0.0802, 0.9636, 0.07681, 0.9645, 0.0813, 0.9569, 0.08411, 0.9569, 0.08411, 0.9645, 0.0813, 0.9653, 0.0855, 0.9591, 0.08774, 0.9638, 0.03494, 0.954, 0.03136, 0.9566, 0.02714, 0.9646, 0.03016, 0.9646, 0.03016, 0.9566, 0.02714, 0.9589, 0.02331, 0.9653, 0.02571, 0.9636, 0.07681, 0.9733, 0.07681, 0.9726, 0.08132, 0.9645, 0.0813, 0.9645, 0.0813, 0.9726, 0.08132, 0.9718, 0.08551, 0.9653, 0.0855, 0.974, 0.03494, 0.9638, 0.03494, 0.9646, 0.03016, 0.9731, 0.03018, 0.9731, 0.03018, 0.9646, 0.03016, 0.9653, 0.02571, 0.9723, 0.02574, 0.9733, 0.07681, 0.9825, 0.0802, 0.9801, 0.08418, 0.9726, 0.08132, 0.9726, 0.08132, 0.9801, 0.08418, 0.9779, 0.08779, 0.9718, 0.08551, 0.9838, 0.03134, 0.974, 0.03494, 0.9731, 0.03018, 0.9812, 0.0272, 0.9812, 0.0272, 0.9731, 0.03018, 0.9723, 0.02574, 0.9788, 0.02336, 0.9825, 0.0802, 0.99, 0.08703, 0.986, 0.08975, 0.9801, 0.08418, 0.9801, 0.08418, 0.986, 0.08975, 0.9825, 0.09208, 0.9779, 0.08779, 0.9917, 0.02416, 0.9838, 0.03134, 0.9812, 0.0272, 0.9875, 0.02141, 0.9875, 0.02141, 0.9812, 0.0272, 0.9788, 0.02336, 0.9838, 0.01891, 0.99, 0.08703, 0.9939, 0.09719, 0.9888, 0.09747, 0.986, 0.08975, 0.986, 0.08975, 0.9888, 0.09747, 0.9845, 0.09769, 0.9825, 0.09208, 0.9959, 0.01367, 0.9917, 0.02416, 0.9875, 0.02141, 0.9906, 0.01351, 0.9906, 0.01351, 0.9875, 0.02141, 0.9838, 0.01891, 0.9864, 0.0131, 0.9939, 0.09719, 0.9909, 0.1087, 0.9867, 0.1048, 0.9888, 0.09747, 0.9888, 0.09747, 0.9867, 0.1048, 0.9836, 0.1034, 0.9845, 0.09769, 0.993, 0.002616, 0.9959, 0.01367, 0.9906, 0.01351, 0.9894, 0.005882, 0.9894, 0.005882, 0.9906, 0.01351, 0.9864, 0.0131, 0.9861, 0.007365, 0.9856, 0.06686, 0.9856, 0.06038, 0.9923, 0.06038, 0.9923, 0.06686, 0.979, 0.06686, 0.979, 0.06038, 0.9856, 0.06038, 0.9856, 0.06686, 0.9723, 0.06686, 0.9723, 0.06038, 0.979, 0.06038, 0.979, 0.06686, 0.9657, 0.06686, 0.9657, 0.06038, 0.9723, 0.06038, 0.9723, 0.06686, 0.959, 0.06686, 0.959, 0.06038, 0.9657, 0.06038, 0.9657, 0.06686, 0.9523, 0.06686, 0.9523, 0.06038, 0.959, 0.06038, 0.959, 0.06686, 0.9457, 0.06686, 0.9457, 0.06038, 0.9523, 0.06038, 0.9523, 0.06686, 0.939, 0.06686, 0.939, 0.06038, 0.9457, 0.06038, 0.9457, 0.06686, 0.9923, 0.06686, 0.9923, 0.06038, 0.9989, 0.06038, 0.9989, 0.06686, 0.9519, 0.09742, 0.9845, 0.09769, 0.9836, 0.1034, 0.9523, 0.1028, 0.9544, 0.09194, 0.9825, 0.09208, 0.9845, 0.09769, 0.9519, 0.09742, 0.9591, 0.08774, 0.9779, 0.08779, 0.9825, 0.09208, 0.9544, 0.09194, 0.9653, 0.0855, 0.9718, 0.08551, 0.9779, 0.08779, 0.9591, 0.08774, 0.9838, 0.01891, 0.9541, 0.01877, 0.9519, 0.01282, 0.9864, 0.0131, 0.9788, 0.02336, 0.9589, 0.02331, 0.9541, 0.01877, 0.9838, 0.01891, 0.9788, 0.02336, 0.9723, 0.02574, 0.9653, 0.02571, 0.9589, 0.02331, 0.9864, 0.0131, 0.9861, 0.007365, 0.9528, 0.006787, 0.9519, 0.01282, 0.9457, 0.1073, 0.9491, 0.1042, 0.948, 0.09703, 0.943, 0.09688, 0.9491, 0.1042, 0.9523, 0.1028, 0.9519, 0.09742, 0.948, 0.09703, 0.942, 0.01336, 0.9474, 0.01306, 0.9496, 0.005288, 0.9451, 0.001114, 0.9474, 0.01306, 0.9519, 0.01282, 0.9528, 0.006787, 0.9496, 0.005288, 0.943, 0.09688, 0.948, 0.09703, 0.9509, 0.08958, 0.9469, 0.08698, 0.948, 0.09703, 0.9519, 0.09742, 0.9544, 0.09194, 0.9509, 0.08958, 0.9461, 0.02412, 0.9503, 0.02124, 0.9474, 0.01306, 0.942, 0.01336, 0.9503, 0.02124, 0.9541, 0.01877, 0.9519, 0.01282, 0.9474, 0.01306, 0.9469, 0.08698, 0.9509, 0.08958, 0.9569, 0.08411, 0.9544, 0.0802, 0.9509, 0.08958, 0.9544, 0.09194, 0.9591, 0.08774, 0.9569, 0.08411, 0.954, 0.03136, 0.9566, 0.02714, 0.9503, 0.02124, 0.9461, 0.02412, 0.9566, 0.02714, 0.9589, 0.02331, 0.9541, 0.01877, 0.9503, 0.02124, 0.9544, 0.0802, 0.9569, 0.08411, 0.9645, 0.0813, 0.9636, 0.07681, 0.9569, 0.08411, 0.9591, 0.08774, 0.9653, 0.0855, 0.9645, 0.0813, 0.9638, 0.03494, 0.9646, 0.03016, 0.9566, 0.02714, 0.954, 0.03136, 0.9646, 0.03016, 0.9653, 0.02571, 0.9589, 0.02331, 0.9566, 0.02714, 0.9636, 0.07681, 0.9645, 0.0813, 0.9726, 0.08132, 0.9733, 0.07681, 0.9645, 0.0813, 0.9653, 0.0855, 0.9718, 0.08551, 0.9726, 0.08132, 0.974, 0.03494, 0.9731, 0.03018, 0.9646, 0.03016, 0.9638, 0.03494, 0.9731, 0.03018, 0.9723, 0.02574, 0.9653, 0.02571, 0.9646, 0.03016, 0.9733, 0.07681, 0.9726, 0.08132, 0.9801, 0.08418, 0.9825, 0.0802, 0.9726, 0.08132, 0.9718, 0.08551, 0.9779, 0.08779, 0.9801, 0.08418, 0.9838, 0.03134, 0.9812, 0.0272, 0.9731, 0.03018, 0.974, 0.03494, 0.9812, 0.0272, 0.9788, 0.02336, 0.9723, 0.02574, 0.9731, 0.03018, 0.9825, 0.0802, 0.9801, 0.08418, 0.986, 0.08975, 0.99, 0.08703, 0.9801, 0.08418, 0.9779, 0.08779, 0.9825, 0.09208, 0.986, 0.08975, 0.9917, 0.02416, 0.9875, 0.02141, 0.9812, 0.0272, 0.9838, 0.03134, 0.9875, 0.02141, 0.9838, 0.01891, 0.9788, 0.02336, 0.9812, 0.0272, 0.99, 0.08703, 0.986, 0.08975, 0.9888, 0.09747, 0.9939, 0.09719, 0.986, 0.08975, 0.9825, 0.09208, 0.9845, 0.09769, 0.9888, 0.09747, 0.9959, 0.01367, 0.9906, 0.01351, 0.9875, 0.02141, 0.9917, 0.02416, 0.9906, 0.01351, 0.9864, 0.0131, 0.9838, 0.01891, 0.9875, 0.02141, 0.9939, 0.09719, 0.9888, 0.09747, 0.9867, 0.1048, 0.9909, 0.1087, 0.9888, 0.09747, 0.9845, 0.09769, 0.9836, 0.1034, 0.9867, 0.1048, 0.993, 0.002616, 0.9894, 0.005882, 0.9906, 0.01351, 0.9959, 0.01367, 0.9894, 0.005882, 0.9861, 0.007365, 0.9864, 0.0131, 0.9906, 0.01351, 0.9856, 0.06686, 0.9923, 0.06686, 0.9923, 0.06038, 0.9856, 0.06038, 0.979, 0.06686, 0.9856, 0.06686, 0.9856, 0.06038, 0.979, 0.06038, 0.9723, 0.06686, 0.979, 0.06686, 0.979, 0.06038, 0.9723, 0.06038, 0.9657, 0.06686, 0.9723, 0.06686, 0.9723, 0.06038, 0.9657, 0.06038, 0.959, 0.06686, 0.9657, 0.06686, 0.9657, 0.06038, 0.959, 0.06038, 0.9523, 0.06686, 0.959, 0.06686, 0.959, 0.06038, 0.9523, 0.06038, 0.9457, 0.06686, 0.9523, 0.06686, 0.9523, 0.06038, 0.9457, 0.06038, 0.939, 0.06686, 0.9457, 0.06686, 0.9457, 0.06038, 0.939, 0.06038, 0.9923, 0.06686, 0.9989, 0.06686, 0.9989, 0.06038, 0.9923, 0.06038, 0.9519, 0.09742, 0.9523, 0.1028, 0.9836, 0.1034, 0.9845, 0.09769, 0.9544, 0.09194, 0.9519, 0.09742, 0.9845, 0.09769, 0.9825, 0.09208, 0.9591, 0.08774, 0.9544, 0.09194, 0.9825, 0.09208, 0.9779, 0.08779, 0.9653, 0.0855, 0.9591, 0.08774, 0.9779, 0.08779, 0.9718, 0.08551, 0.9838, 0.01891, 0.9864, 0.0131, 0.9519, 0.01282, 0.9541, 0.01877, 0.9788, 0.02336, 0.9838, 0.01891, 0.9541, 0.01877, 0.9589, 0.02331, 0.9788, 0.02336, 0.9589, 0.02331, 0.9653, 0.02571, 0.9723, 0.02574])
me_cylinder_009.materials.append(mat_material_002)
me_cylinder_009.use_remesh_preserve_volume = False
me_cylinder_009.use_remesh_preserve_attributes = False
me_cylinder_009.use_mirror_vertex_groups = False
me_cylinder_009.update()
me_cylinder_009.normals_split_custom_set([tuple(v) for v in zip(*[iter([1.0, -1.715e-06, 0.0, 1.0, -1.715e-06, 0.0, 1.0, 0.0, 0.0, 1.0, 0.0, 0.0, -0.1367, 0.172, 0.9756, -0.1367, 0.172, 0.9756, -0.1367, 0.172, 0.9756, -0.1367, 0.172, 0.9756, -0.6267, 0.1353, 0.7675, -0.6267, 0.1353, 0.7675, -0.6267, 0.1353, 0.7675, -0.6267, 0.1353, 0.7675, 0.1367, 0.172, 0.9756, 0.1367, 0.172, 0.9756, 0.1367, 0.172, 0.9756, 0.1367, 0.172, 0.9756, 0.6267, 0.1353, 0.7675, 0.6267, 0.1353, 0.7675, 0.6267, 0.1353, 0.7675, 0.6267, 0.1353, 0.7675, -0.1367, 0.4953, 0.8579, -0.1367, 0.4953, 0.8579, -0.1367, 0.4953, 0.8579, -0.1367, 0.4953, 0.8579, -0.6267, 0.3897, 0.6749, -0.6267, 0.3897, 0.6749, -0.6267, 0.3897, 0.6749, -0.6267, 0.3897, 0.6749, 0.1367, 0.4953, 0.8579, 0.1367, 0.4953, 0.8579, 0.1367, 0.4953, 0.8579, 0.1367, 0.4953, 0.8579, 0.6267, 0.3897, 0.6749, 0.6267, 0.3897, 0.6749, 0.6267, 0.3897, 0.6749, 0.6267, 0.3897, 0.6749, -0.1367, 0.7589, 0.6367, -0.1367, 0.7589, 0.6367, -0.1367, 0.7589, 0.6367, -0.1367, 0.7589, 0.6367, -0.6267, 0.597, 0.5009, -0.6267, 0.597, 0.5009, -0.6267, 0.597, 0.5009, -0.6267, 0.597, 0.5009, 0.1367, 0.7589, 0.6367, 0.1367, 0.7589, 0.6367, 0.1367, 0.7589, 0.6367, 0.1367, 0.7589, 0.6367, 0.6267, 0.597, 0.5009, 0.6267, 0.597, 0.5009, 0.6267, 0.597, 0.5009, 0.6267, 0.597, 0.5009, -0.1367, 0.9309, 0.3388, -0.1367, 0.9309, 0.3388, -0.1367, 0.9309, 0.3388, -0.1367, 0.9309, 0.3388, -0.6267, 0.7323, 0.2665, -0.6267, 0.7323, 0.2665, -0.6267, 0.7323, 0.2665, -0.6267, 0.7323, 0.2665, 0.1367, 0.9309, 0.3388, 0.1367, 0.9309, 0.3388, 0.1367, 0.9309, 0.3388, 0.1367, 0.9309, 0.3388, 0.6267, 0.7323, 0.2665, 0.6267, 0.7323, 0.2665, 0.6267, 0.7323, 0.2665, 0.6267, 0.7323, 0.2665, -0.1367, 0.9906, 0.0, -0.1367, 0.9906, 0.0, -0.1367, 0.9906, 0.0, -0.1367, 0.9906, 0.0, -0.6267, 0.7793, 0.0, -0.6267, 0.7793, 0.0, -0.6267, 0.7793, 0.0, -0.6267, 0.7793, 0.0, 0.1367, 0.9906, 0.0, 0.1367, 0.9906, 0.0, 0.1367, 0.9906, 0.0, 0.1367, 0.9906, 0.0, 0.6267, 0.7793, 0.0, 0.6267, 0.7793, 0.0, 0.6267, 0.7793, 0.0, 0.6267, 0.7793, 0.0, -0.1367, 0.9309, -0.3388, -0.1367, 0.9309, -0.3388, -0.1367, 0.9309, -0.3388, -0.1367, 0.9309, -0.3388, -0.6266, 0.7323, -0.2665, -0.6266, 0.7323, -0.2665, -0.6266, 0.7323, -0.2665, -0.6266, 0.7323, -0.2665, 0.1367, 0.9309, -0.3388, 0.1367, 0.9309, -0.3388, 0.1367, 0.9309, -0.3388, 0.1367, 0.9309, -0.3388, 0.6267, 0.7323, -0.2665, 0.6267, 0.7323, -0.2665, 0.6267, 0.7323, -0.2665, 0.6267, 0.7323, -0.2665, -0.1367, 0.7589, -0.6367, -0.1367, 0.7589, -0.6367, -0.1367, 0.7589, -0.6367, -0.1367, 0.7589, -0.6367, -0.6266, 0.597, -0.5009, -0.6266, 0.597, -0.5009, -0.6266, 0.597, -0.5009, -0.6266, 0.597, -0.5009, 0.1367, 0.7589, -0.6367, 0.1367, 0.7589, -0.6367, 0.1367, 0.7589, -0.6367, 0.1367, 0.7589, -0.6367, 0.6266, 0.597, -0.5009, 0.6266, 0.597, -0.5009, 0.6266, 0.597, -0.5009, 0.6266, 0.597, -0.5009, -0.1367, 0.4953, -0.8579, -0.1367, 0.4953, -0.8579, -0.1367, 0.4953, -0.8579, -0.1367, 0.4953, -0.8579, -0.6266, 0.3896, -0.6749, -0.6266, 0.3896, -0.6749, -0.6266, 0.3896, -0.6749, -0.6266, 0.3896, -0.6749, 0.1367, 0.4953, -0.8579, 0.1367, 0.4953, -0.8579, 0.1367, 0.4953, -0.8579, 0.1367, 0.4953, -0.8579, 0.6266, 0.3896, -0.6749, 0.6266, 0.3896, -0.6749, 0.6266, 0.3896, -0.6749, 0.6266, 0.3896, -0.6749, -0.1367, 0.172, -0.9756, -0.1367, 0.172, -0.9756, -0.1367, 0.172, -0.9756, -0.1367, 0.172, -0.9756, -0.6267, 0.1353, -0.7675, -0.6267, 0.1353, -0.7675, -0.6267, 0.1353, -0.7675, -0.6267, 0.1353, -0.7675, 0.1367, 0.172, -0.9756, 0.1367, 0.172, -0.9756, 0.1367, 0.172, -0.9756, 0.1367, 0.172, -0.9756, 0.6267, 0.1353, -0.7675, 0.6267, 0.1353, -0.7675, 0.6267, 0.1353, -0.7675, 0.6267, 0.1353, -0.7675, 0.0, 0.5, -0.866, 0.0, 0.5, -0.866, 0.0, 0.5, -0.866, 0.0, 0.5, -0.866, 0.0, 0.766, -0.6428, 0.0, 0.766, -0.6428, 0.0, 0.766, -0.6428, 0.0, 0.766, -0.6428, 0.0, 0.9397, -0.342, 0.0, 0.9397, -0.342, 0.0, 0.9397, -0.342, 0.0, 0.9397, -0.342, 0.0, 1.0, 0.0, 0.0, 1.0, 0.0, 0.0, 1.0, 0.0, 0.0, 1.0, 0.0, 0.0, 0.9397, 0.342, 0.0, 0.9397, 0.342, 0.0, 0.9397, 0.342, 0.0, 0.9397, 0.342, 0.0, 0.766, 0.6428, 0.0, 0.766, 0.6428, 0.0, 0.766, 0.6428, 0.0, 0.766, 0.6428, 0.0, 0.5, 0.866, 0.0, 0.5, 0.866, 0.0, 0.5, 0.866, 0.0, 0.5, 0.866, 0.0, 0.1737, 0.9848, 0.0, 0.1737, 0.9848, 0.0, 0.1737, 0.9848, 0.0, 0.1737, 0.9848, 0.0, 0.1737, -0.9848, 0.0, 0.1737, -0.9848, 0.0, 0.1737, -0.9848, 0.0, 0.1737, -0.9848, -1.0, 0.0, 0.0, -1.0, 0.0, 0.0, -1.0, 0.0, 0.0, -1.0, 0.0, 0.0, -1.0, 1.038e-06, 0.0, -1.0, 1.038e-06, 0.0, -1.0, 0.0, 0.0, -1.0, 0.0, 0.0, -1.0, 1.8e-06, 0.0, -1.0, 1.8e-06, 0.0, -1.0, 1.038e-06, 0.0, -1.0, 1.038e-06, 0.0, -1.0, -1.466e-05, 0.0, -1.0, -1.466e-05, 0.0, -1.0, 1.8e-06, 0.0, -1.0, 1.8e-06, 0.0, 1.0, -2.392e-06, 0.0, 1.0, -2.392e-06, 0.0, 1.0, -1.715e-06, 0.0, 1.0, -1.715e-06, 0.0, 1.0, 3.174e-06, 0.0, 1.0, 3.174e-06, 0.0, 1.0, -2.392e-06, 0.0, 1.0, -2.392e-06, 0.0, 1.0, 3.174e-06, 0.0, 1.0, -3.665e-06, 0.0, 1.0, -3.665e-06, 0.0, 1.0, 3.174e-06, 0.0, 1.0, -1.134e-06, 0.0, 1.0, -4.421e-07, 0.0, 1.0, -4.421e-07, 0.0, 1.0, -1.134e-06, 0.0, -0.1367, -0.172, 0.9756, -0.1367, -0.172, 0.9756, -0.1367, -0.172, 0.9756, -0.1367, -0.172, 0.9756, -0.6267, -0.1353, 0.7675, -0.6267, -0.1353, 0.7675, -0.6267, -0.1353, 0.7675, -0.6267, -0.1353, 0.7675, 0.1367, -0.172, 0.9756, 0.1367, -0.172, 0.9756, 0.1367, -0.172, 0.9756, 0.1367, -0.172, 0.9756, 0.6267, -0.1353, 0.7675, 0.6267, -0.1353, 0.7675, 0.6267, -0.1353, 0.7675, 0.6267, -0.1353, 0.7675, -0.1367, -0.4953, 0.8579, -0.1367, -0.4953, 0.8579, -0.1367, -0.4953, 0.8579, -0.1367, -0.4953, 0.8579, -0.6267, -0.3897, 0.6749, -0.6267, -0.3897, 0.6749, -0.6267, -0.3897, 0.6749, -0.6267, -0.3897, 0.6749, 0.1367, -0.4953, 0.8579, 0.1367, -0.4953, 0.8579, 0.1367, -0.4953, 0.8579, 0.1367, -0.4953, 0.8579, 0.6267, -0.3897, 0.6749, 0.6267, -0.3897, 0.6749, 0.6267, -0.3897, 0.6749, 0.6267, -0.3897, 0.6749, -0.1367, -0.7589, 0.6367, -0.1367, -0.7589, 0.6367, -0.1367, -0.7589, 0.6367, -0.1367, -0.7589, 0.6367, -0.6267, -0.597, 0.5009, -0.6267, -0.597, 0.5009, -0.6267, -0.597, 0.5009, -0.6267, -0.597, 0.5009, 0.1367, -0.7589, 0.6367, 0.1367, -0.7589, 0.6367, 0.1367, -0.7589, 0.6367, 0.1367, -0.7589, 0.6367, 0.6267, -0.597, 0.5009, 0.6267, -0.597, 0.5009, 0.6267, -0.597, 0.5009, 0.6267, -0.597, 0.5009, -0.1367, -0.9309, 0.3388, -0.1367, -0.9309, 0.3388, -0.1367, -0.9309, 0.3388, -0.1367, -0.9309, 0.3388, -0.6267, -0.7323, 0.2665, -0.6267, -0.7323, 0.2665, -0.6267, -0.7323, 0.2665, -0.6267, -0.7323, 0.2665, 0.1367, -0.9309, 0.3388, 0.1367, -0.9309, 0.3388, 0.1367, -0.9309, 0.3388, 0.1367, -0.9309, 0.3388, 0.6267, -0.7323, 0.2665, 0.6267, -0.7323, 0.2665, 0.6267, -0.7323, 0.2665, 0.6267, -0.7323, 0.2665, -0.1367, -0.9906, 5.584e-07, -0.1367, -0.9906, 5.584e-07, -0.1367, -0.9906, 5.584e-07, -0.1367, -0.9906, 5.584e-07, -0.6267, -0.7793, 0.0, -0.6267, -0.7793, 0.0, -0.6267, -0.7793, 0.0, -0.6267, -0.7793, 0.0, 0.1367, -0.9906, 2.792e-07, 0.1367, -0.9906, 2.792e-07, 0.1367, -0.9906, 2.792e-07, 0.1367, -0.9906, 2.792e-07, 0.6267, -0.7793, 2.997e-07, 0.6267, -0.7793, 2.997e-07, 0.6267, -0.7793, 2.997e-07, 0.6267, -0.7793, 2.997e-07, -0.1367, -0.9309, -0.3388, -0.1367, -0.9309, -0.3388, -0.1367, -0.9309, -0.3388, -0.1367, -0.9309, -0.3388, -0.6267, -0.7323, -0.2665, -0.6267, -0.7323, -0.2665, -0.6267, -0.7323, -0.2665, -0.6267, -0.7323, -0.2665, 0.1367, -0.9309, -0.3388, 0.1367, -0.9309, -0.3388, 0.1367, -0.9309, -0.3388, 0.1367, -0.9309, -0.3388, 0.6267, -0.7323, -0.2665, 0.6267, -0.7323, -0.2665, 0.6267, -0.7323, -0.2665, 0.6267, -0.7323, -0.2665, -0.1367, -0.7589, -0.6367, -0.1367, -0.7589, -0.6367, -0.1367, -0.7589, -0.6367, -0.1367, -0.7589, -0.6367, -0.6266, -0.597, -0.5009, -0.6266, -0.597, -0.5009, -0.6266, -0.597, -0.5009, -0.6266, -0.597, -0.5009, 0.1367, -0.7589, -0.6367, 0.1367, -0.7589, -0.6367, 0.1367, -0.7589, -0.6367, 0.1367, -0.7589, -0.6367, 0.6266, -0.597, -0.5009, 0.6266, -0.597, -0.5009, 0.6266, -0.597, -0.5009, 0.6266, -0.597, -0.5009, -0.1367, -0.4953, -0.8579, -0.1367, -0.4953, -0.8579, -0.1367, -0.4953, -0.8579, -0.1367, -0.4953, -0.8579, -0.6266, -0.3896, -0.6749, -0.6266, -0.3896, -0.6749, -0.6266, -0.3896, -0.6749, -0.6266, -0.3896, -0.6749, 0.1367, -0.4953, -0.8579, 0.1367, -0.4953, -0.8579, 0.1367, -0.4953, -0.8579, 0.1367, -0.4953, -0.8579, 0.6266, -0.3896, -0.6749, 0.6266, -0.3896, -0.6749, 0.6266, -0.3896, -0.6749, 0.6266, -0.3896, -0.6749, -0.1367, -0.172, -0.9756, -0.1367, -0.172, -0.9756, -0.1367, -0.172, -0.9756, -0.1367, -0.172, -0.9756, -0.6267, -0.1353, -0.7675, -0.6267, -0.1353, -0.7675, -0.6267, -0.1353, -0.7675, -0.6267, -0.1353, -0.7675, 0.1367, -0.172, -0.9756, 0.1367, -0.172, -0.9756, 0.1367, -0.172, -0.9756, 0.1367, -0.172, -0.9756, 0.6267, -0.1353, -0.7675, 0.6267, -0.1353, -0.7675, 0.6267, -0.1353, -0.7675, 0.6267, -0.1353, -0.7675, -1.57e-07, -0.5, -0.866, -1.57e-07, -0.5, -0.866, -1.57e-07, -0.5, -0.866, -1.57e-07, -0.5, -0.866, -2.198e-07, -0.766, -0.6428, -2.198e-07, -0.766, -0.6428, -2.198e-07, -0.766, -0.6428, -2.198e-07, -0.766, -0.6428, -2.669e-07, -0.9397, -0.342, -2.669e-07, -0.9397, -0.342, -2.669e-07, -0.9397, -0.342, -2.669e-07, -0.9397, -0.342, -2.865e-07, -1.0, 2.512e-07, -2.865e-07, -1.0, 2.512e-07, -2.865e-07, -1.0, 2.512e-07, -2.865e-07, -1.0, 2.512e-07, -2.512e-07, -0.9397, 0.342, -2.512e-07, -0.9397, 0.342, -2.512e-07, -0.9397, 0.342, -2.512e-07, -0.9397, 0.342, -1.884e-07, -0.766, 0.6428, -1.884e-07, -0.766, 0.6428, -1.884e-07, -0.766, 0.6428, -1.884e-07, -0.766, 0.6428, -1.256e-07, -0.5, 0.866, -1.256e-07, -0.5, 0.866, -1.256e-07, -0.5, 0.866, -1.256e-07, -0.5, 0.866, -1.256e-07, -0.1737, 0.9848, -1.256e-07, -0.1737, 0.9848, -1.256e-07, -0.1737, 0.9848, -1.256e-07, -0.1737, 0.9848, -6.083e-08, -0.1737, -0.9848, -6.083e-08, -0.1737, -0.9848, -6.083e-08, -0.1737, -0.9848, -6.083e-08, -0.1737, -0.9848, -1.0, -1.934e-06, 0.0, -1.0, -3.095e-06, 0.0, -1.0, -3.095e-06, 0.0, -1.0, -1.934e-06, 0.0, -1.0, -1.297e-06, 0.0, -1.0, -1.934e-06, 0.0, -1.0, -1.934e-06, 0.0, -1.0, -1.297e-06, 0.0, -1.0, -3.624e-06, 0.0, -1.0, -1.297e-06, 0.0, -1.0, -1.297e-06, 0.0, -1.0, -3.624e-06, 0.0, -1.0, 7.331e-06, 0.0, -1.0, -3.624e-06, 0.0, -1.0, -3.624e-06, 0.0, -1.0, 7.331e-06, 0.0, 1.0, -1.456e-06, 0.0, 1.0, -1.134e-06, 0.0, 1.0, -1.134e-06, 0.0, 1.0, -1.456e-06, 0.0, 1.0, 1.366e-06, 0.0, 1.0, -1.456e-06, 0.0, 1.0, -1.456e-06, 0.0, 1.0, 1.366e-06, 0.0, 1.0, 1.366e-06, 0.0, 1.0, 1.366e-06, 0.0, 1.0, 3.665e-06, 0.0, 1.0, 3.665e-06, 0.0])] * 3)])
me_0base_icon_cylinder_004 = bpy.data.meshes.new('0BASE_ICON_Cylinder.004')
me_0base_icon_cylinder_004.from_pydata([(1.002, 0.0252, -0.1738), (1.002, 0.0252, 0.3792), (1.555, 0.0252, 0.3792), (1.555, 0.0252, -0.1738)], [], [(0, 1, 2, 3)])
me_0base_icon_cylinder_004.polygons.foreach_set('use_smooth', [True] * 1)
_uv = me_0base_icon_cylinder_004.uv_layers.new(name='UVMap')
_uv.uv.foreach_set('vector', [0.001953, 0.1094, 0.001953, 0.001736, 0.123, 0.001736, 0.123, 0.1094])
me_0base_icon_cylinder_004.materials.append(mat_material_001_none)
me_0base_icon_cylinder_004.use_remesh_preserve_volume = False
me_0base_icon_cylinder_004.use_remesh_preserve_attributes = False
me_0base_icon_cylinder_004.use_mirror_vertex_groups = False
me_0base_icon_cylinder_004.update()
me_0base_icon_cylinder_004.normals_split_custom_set([tuple(v) for v in zip(*[iter([0.0, 1.0, -5.851e-10, 0.0, 1.0, -5.851e-10, 0.0, 1.0, -5.851e-10, 0.0, 1.0, -5.851e-10])] * 3)])

# ---- objects
ob_base = bpy.data.objects.new('base', me_cylinder_007)
ob_0front_plane_005 = bpy.data.objects.new('0FRONT_Plane.005', me_0front_plane_005)
ob_1back_icon_cylinder_000 = bpy.data.objects.new('1BACK_ICON_Cylinder.000', me_0base_icon_cylinder_006)
ob_0back_plane_000 = bpy.data.objects.new('0BACK_Plane.000', me_0front_plane_006)
ob_colors = bpy.data.objects.new('colors', me_cylinder_009)
ob_1front_icon_cylinder_004 = bpy.data.objects.new('1FRONT_ICON_Cylinder.004', me_0base_icon_cylinder_004)
ob_hemi_001 = bpy.data.objects.new('Hemi.001', light_hemi_001)
ob_hemi = bpy.data.objects.new('Hemi', light_hemi)
ob_lamp = bpy.data.objects.new('Lamp', light_lamp)
ob_camera = bpy.data.objects.new('Camera', cam_camera)

# ---- transforms, parenting, visibility, modifiers, constraints
ob_base.location = (0.0, 0.0, 0.0)
ob_base.rotation_euler = (1.571, -0.0, 0.0)
ob_base.lineart.crease_threshold = 0.0
ob_0front_plane_005.parent = ob_base
ob_0front_plane_005.matrix_parent_inverse = Matrix(((1.0, 0.0, 0.0, 0.0), (0.0, -1.629e-07, 1.0, 0.0), (0.0, -1.0, -1.629e-07, 0.0), (0.0, 0.0, 0.0, 1.0)))
ob_0front_plane_005.location = (0.0, 0.0, 0.0)
ob_0front_plane_005.rotation_euler = (1.571, -0.0, 0.0)
ob_0front_plane_005.lineart.crease_threshold = 0.0
ob_1back_icon_cylinder_000.parent = ob_base
ob_1back_icon_cylinder_000.matrix_parent_inverse = Matrix(((1.0, 0.0, 0.0, 0.0), (0.0, -1.629e-07, 1.0, 0.0), (0.0, -1.0, -1.629e-07, 0.0), (0.0, 0.0, 0.0, 1.0)))
ob_1back_icon_cylinder_000.location = (2.557, 0.0, 2.212e-20)
ob_1back_icon_cylinder_000.rotation_euler = (1.571, 3.142, -0.0)
ob_1back_icon_cylinder_000.lineart.crease_threshold = 0.0
ob_0back_plane_000.parent = ob_base
ob_0back_plane_000.matrix_parent_inverse = Matrix(((1.0, 0.0, 0.0, 0.0), (0.0, -1.629e-07, 1.0, 0.0), (0.0, -1.0, -1.629e-07, 0.0), (0.0, 0.0, 0.0, 1.0)))
ob_0back_plane_000.location = (0.0, 0.0, 0.0)
ob_0back_plane_000.rotation_euler = (1.571, 3.142, -0.0)
ob_0back_plane_000.scale = (-1.0, 1.0, 1.0)
ob_0back_plane_000.lineart.crease_threshold = 0.0
ob_colors.parent = ob_base
ob_colors.matrix_parent_inverse = Matrix(((1.0, 0.0, 0.0, 0.0), (0.0, -1.629e-07, 1.0, 0.0), (0.0, -1.0, -1.629e-07, 0.0), (0.0, 0.0, 0.0, 1.0)))
ob_colors.location = (0.0, 0.0, 0.0)
ob_colors.rotation_euler = (1.571, 3.142, -0.0)
ob_colors.scale = (-1.0, 1.0, 1.0)
ob_colors.lineart.crease_threshold = 0.0
ob_1front_icon_cylinder_004.parent = ob_base
ob_1front_icon_cylinder_004.matrix_parent_inverse = Matrix(((1.0, 0.0, 0.0, 0.0), (0.0, -1.629e-07, 1.0, 0.0), (0.0, -1.0, -1.629e-07, 0.0), (0.0, 0.0, 0.0, 1.0)))
ob_1front_icon_cylinder_004.location = (0.0, 0.0, 0.0)
ob_1front_icon_cylinder_004.rotation_euler = (1.571, -0.0, 0.0)
ob_1front_icon_cylinder_004.lineart.crease_threshold = 0.0
ob_hemi_001.location = (0.0, 0.0, 0.0)
ob_hemi_001.rotation_euler = (3.142, -0.0, 0.0)
ob_hemi_001.lineart.crease_threshold = 0.0
ob_hemi.location = (0.0, 0.0, 0.0)
ob_hemi.lineart.crease_threshold = 0.0
ob_lamp.location = (4.076, 1.005, 5.904)
ob_lamp.rotation_euler = (0.6503, 0.05522, 1.866)
ob_lamp.lock_rotations_4d = False
ob_lamp.empty_display_type = 'ARROWS'
ob_lamp.color = (0.0, 0.0, 0.0, 0.0)
ob_lamp.lineart.crease_threshold = 0.0
ob_camera.location = (7.481, -6.508, 5.344)
ob_camera.rotation_euler = (1.109, 0.0, 0.8149)
ob_camera.lock_rotations_4d = False
ob_camera.empty_display_type = 'ARROWS'
ob_camera.color = (0.0, 0.0, 0.0, 0.0)
ob_camera.hide_viewport = True
ob_camera.display_type = 'WIRE'
ob_camera.lineart.crease_threshold = 0.0

# ---- collection membership
col_collection_1.objects.link(ob_base)
col_collection_1.objects.link(ob_0front_plane_005)
col_collection_1.objects.link(ob_1back_icon_cylinder_000)
col_collection_1.objects.link(ob_0back_plane_000)
col_collection_1.objects.link(ob_colors)
col_collection_1.objects.link(ob_1front_icon_cylinder_004)
col_collection_1.objects.link(ob_hemi_001)
col_collection_1.objects.link(ob_hemi)
col_collection_1.objects.link(ob_lamp)
col_collection_1.objects.link(ob_camera)

# ---- scene / render settings (as saved in the file)
scene.camera = ob_camera
scene.frame_start = 1; scene.frame_end = 250; scene.frame_set(52)
scene.render.engine = 'BLENDER_EEVEE_NEXT'
scene.render.resolution_percentage = 50
scene.render.dither_intensity = 0.0
scene.cycles.use_denoising = False
scene.cycles.samples = 128
scene.cycles.sampling_pattern = 'TABULATED_SOBOL'
scene.cycles.use_adaptive_sampling = False
scene.cycles.use_light_tree = False
scene.cycles.blur_glossy = 0.0
scene.cycles.sample_clamp_indirect = 0.0
scene.view_settings.view_transform = 'Standard'
bpy.context.view_layer.update()
